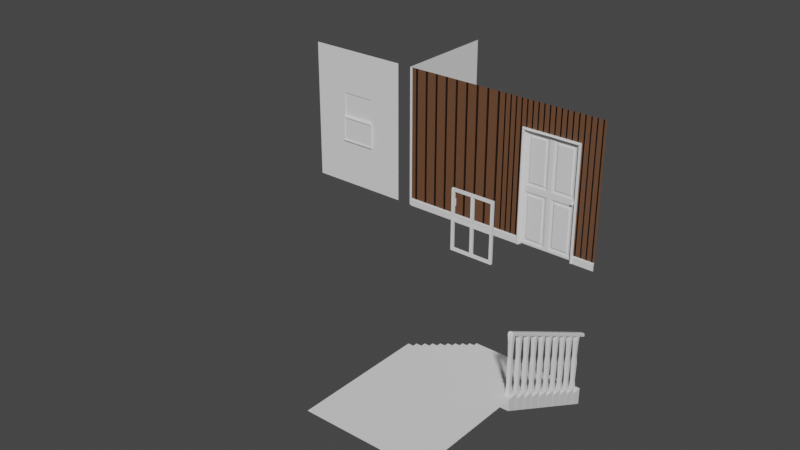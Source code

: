 # Source: Pieces.blend  (saved by Blender 4.1.24; exported with 4.5.12 LTS)
import bpy
from mathutils import Matrix  # noqa: F401  (used for matrix-valued properties, if any)

bpy.ops.wm.read_factory_settings(use_empty=True)
scene = bpy.context.scene
scene.name = 'Scene'

# ---- collections
col_collection = bpy.data.collections.new('Collection'); scene.collection.children.link(col_collection)

# ---- images (referenced by path relative to the original .blend; pixels are not part of the script)
import os
ASSET_DIR = os.environ.get("B2B_ASSET_DIR", "")  # directory of the original .blend (textures are referenced by path, not embedded)
HERE = os.path.dirname(os.path.abspath(__file__))  # packed textures are extracted next to this script under _unpacked/

def load_image(name, relpath, width, height, colorspace="sRGB"):
    """Load a texture the original file referenced (path relative to the .blend, or extracted next to this script)."""
    p = next((c for c in (os.path.join(HERE, relpath), os.path.join(ASSET_DIR, relpath)) if relpath and os.path.exists(c)), "")
    if p:
        img = bpy.data.images.load(p, check_existing=True)
        img.name = name
    else:  # same state as the original file: an image datablock whose file is absent (Cycles renders it pink)
        img = bpy.data.images.new(name, width, height)
        img.source = "FILE"
        img.filepath = "//" + (relpath or name)
    img.colorspace_settings.name = colorspace
    return img
img_bathroom_wood_panel_diffuse = load_image('bathroom-wood-panel-diffuse', 'bathroom-wood-panel-diffuse.png', 1024, 1024, 'sRGB')
img_bathroom_wood_panel_normal = load_image('bathroom-wood-panel-normal', 'bathroom-wood-panel-normal.png', 1024, 1024, 'Non-Color')

# ---- materials (node trees are filled in below, after node groups)
mat_bathroom_wood_panel = bpy.data.materials.new('bathroom-wood-panel')

# ---- node groups
ng_auto_smooth = bpy.data.node_groups.new('Auto Smooth', 'GeometryNodeTree')
_s = ng_auto_smooth.interface.new_socket(name='Geometry', in_out='OUTPUT', socket_type='NodeSocketGeometry')
_s = ng_auto_smooth.interface.new_socket(name='Geometry', in_out='INPUT', socket_type='NodeSocketGeometry')
_s = ng_auto_smooth.interface.new_socket(name='Angle', in_out='INPUT', socket_type='NodeSocketFloat')
_s.subtype = 'ANGLE'
_s.min_value = 0.0
_s.max_value = 3.142
ng_auto_smooth.is_modifier = True
_N = ng_auto_smooth.nodes; _L = ng_auto_smooth.links
n0 = _N.new('NodeGroupOutput'); n0.name = 'Group Output'; n0.location = (480, -100)
n1 = _N.new('NodeGroupInput'); n1.name = 'Group Input'; n1.location = (-420, -300)
n2 = _N.new('NodeGroupInput'); n2.name = 'Group Input.001'; n2.location = (-60, -100)
n3 = _N.new('GeometryNodeSetShadeSmooth'); n3.name = 'Set Shade Smooth'; n3.location = (120, -100)
n3.domain = 'EDGE'
n4 = _N.new('GeometryNodeSetShadeSmooth'); n4.name = 'Set Shade Smooth.001'; n4.location = (300, -100)
n5 = _N.new('GeometryNodeInputMeshEdgeAngle'); n5.name = 'Edge Angle'; n5.location = (-420, -220)
n6 = _N.new('GeometryNodeInputEdgeSmooth'); n6.name = 'Is Edge Smooth'; n6.location = (-60, -160)
n7 = _N.new('GeometryNodeInputShadeSmooth'); n7.name = 'Is Face Smooth'; n7.location = (-240, -340)
n8 = _N.new('FunctionNodeBooleanMath'); n8.name = 'Boolean Math'; n8.location = (-60, -220)
n9 = _N.new('FunctionNodeCompare'); n9.name = 'Compare'; n9.location = (-240, -180)
n9.operation = 'LESS_EQUAL'
_L.new(n5.outputs[0], n9.inputs[0])
_L.new(n4.outputs[0], n0.inputs[0])
_L.new(n1.outputs[1], n9.inputs[1])
_L.new(n9.outputs[0], n8.inputs[0])
_L.new(n7.outputs[0], n8.inputs[1])
_L.new(n2.outputs[0], n3.inputs[0])
_L.new(n6.outputs[0], n3.inputs[1])
_L.new(n3.outputs[0], n4.inputs[0])
_L.new(n8.outputs[0], n3.inputs[2])
n0.is_active_output = True

# ---- material node trees
mat_bathroom_wood_panel.use_nodes = True; mat_bathroom_wood_panel.node_tree.nodes.clear()
_N = mat_bathroom_wood_panel.node_tree.nodes; _L = mat_bathroom_wood_panel.node_tree.links
n0 = _N.new('ShaderNodeBsdfPrincipled'); n0.name = 'Principled BSDF'; n0.location = (369, 300)
n1 = _N.new('ShaderNodeOutputMaterial'); n1.name = 'Material Output'; n1.location = (659, 300)
n2 = _N.new('ShaderNodeTexWave'); n2.name = 'Wave Texture'; n2.location = (-1023, 319)
n2.inputs[1].default_value = 2.8
n2.inputs[2].default_value = 0.1
n2.inputs[3].default_value = 15.0
n2.inputs[5].default_value = 1.0
n3 = _N.new('ShaderNodeValToRGB'); n3.name = 'Color Ramp'; n3.location = (-806, 309)
while len(n3.color_ramp.elements) > 1: n3.color_ramp.elements.remove(n3.color_ramp.elements[-1])
n3.color_ramp.elements[0].position = 0.9597; n3.color_ramp.elements[0].color = (1.0, 1.0, 1.0, 1.0)
_e = n3.color_ramp.elements.new(0.9758); _e.color = (0.0, 0.0, 0.0, 1.0)
n4 = _N.new('ShaderNodeBump'); n4.name = 'Bump'; n4.location = (-187, -152)
n4.inputs[1].default_value = 1.0
n4.inputs[2].default_value = 1.0
n5 = _N.new('ShaderNodeMix'); n5.name = 'Mix'; n5.location = (-345, 383)
n5.data_type = 'RGBA'
n5.inputs[6].default_value = (0.03159, 0.01383, 0.003853, 1.0)
n5.inputs[7].default_value = (0.1479, 0.0665, 0.03304, 1.0)
n6 = _N.new('ShaderNodeTexNoise'); n6.name = 'Noise Texture'; n6.location = (-348, 690)
n6.inputs[3].default_value = 15.0
n6.inputs[4].default_value = 0.7667
n7 = _N.new('ShaderNodeMix'); n7.name = 'Mix.001'; n7.location = (191, 367)
n7.data_type = 'RGBA'
n7.blend_type = 'DARKEN'
n7.inputs[0].default_value = 1.0
n8 = _N.new('ShaderNodeTexCoord'); n8.name = 'Texture Coordinate'; n8.location = (-972, 675)
n9 = _N.new('ShaderNodeValToRGB'); n9.name = 'Color Ramp.001'; n9.location = (-141, 619)
while len(n9.color_ramp.elements) > 1: n9.color_ramp.elements.remove(n9.color_ramp.elements[-1])
n9.color_ramp.elements[0].position = 0.129; n9.color_ramp.elements[0].color = (0.0, 0.0, 0.0, 1.0)
_e = n9.color_ramp.elements.new(0.7379); _e.color = (0.4163, 0.1801, 0.1101, 1.0)
n10 = _N.new('ShaderNodeMix'); n10.name = 'Mix.002'; n10.location = (-129, 260)
n10.data_type = 'RGBA'
n10.blend_type = 'DARKEN'
n10.inputs[0].default_value = 0.2148
n11 = _N.new('ShaderNodeTexWave'); n11.name = 'Wave Texture.001'; n11.location = (-1031, -21)
n11.inputs[1].default_value = 15.3
n11.inputs[2].default_value = 7.8
n11.inputs[3].default_value = 15.0
n11.inputs[5].default_value = 0.6096
n12 = _N.new('ShaderNodeValToRGB'); n12.name = 'Color Ramp.002'; n12.location = (-733, -36)
while len(n12.color_ramp.elements) > 1: n12.color_ramp.elements.remove(n12.color_ramp.elements[-1])
n12.color_ramp.elements[0].position = 0.9718; n12.color_ramp.elements[0].color = (1.0, 1.0, 1.0, 1.0)
_e = n12.color_ramp.elements.new(1.0); _e.color = (0.0, 0.0, 0.0, 1.0)
n13 = _N.new('ShaderNodeTexImage'); n13.name = 'Image Texture'; n13.location = (-1701, 435)
n13.image = img_bathroom_wood_panel_diffuse
n14 = _N.new('ShaderNodeTexImage'); n14.name = 'Image Texture.001'; n14.location = (-1707, 163)
n14.image = img_bathroom_wood_panel_normal
n15 = _N.new('ShaderNodeBump'); n15.name = 'Bump.001'; n15.location = (64, -32)
n15.inputs[0].default_value = 0.3778
n15.inputs[1].default_value = 1.0
n15.inputs[2].default_value = 1.0
_L.new(n0.outputs[0], n1.inputs[0])
_L.new(n2.outputs[1], n3.inputs[0])
_L.new(n3.outputs[0], n4.inputs[3])
_L.new(n15.outputs[0], n0.inputs[5])
_L.new(n3.outputs[0], n5.inputs[0])
_L.new(n9.outputs[0], n7.inputs[6])
_L.new(n10.outputs[2], n7.inputs[7])
_L.new(n7.outputs[2], n0.inputs[0])
_L.new(n8.outputs[3], n6.inputs[0])
_L.new(n6.outputs[0], n9.inputs[0])
_L.new(n5.outputs[2], n10.inputs[6])
_L.new(n11.outputs[1], n12.inputs[0])
_L.new(n12.outputs[0], n10.inputs[7])
_L.new(n4.outputs[0], n15.inputs[4])
_L.new(n10.outputs[2], n15.inputs[3])
n1.is_active_output = True

# ---- world
world_world = bpy.data.worlds.new('World'); scene.world = world_world
world_world.use_nodes = True; world_world.node_tree.nodes.clear()
_N = world_world.node_tree.nodes; _L = world_world.node_tree.links
n0 = _N.new('ShaderNodeOutputWorld'); n0.name = 'World Output'; n0.location = (300, 300)
n1 = _N.new('ShaderNodeBackground'); n1.name = 'Background'; n1.location = (10, 300)
n1.inputs[0].default_value = (0.05088, 0.05088, 0.05088, 1.0)
_L.new(n1.outputs[0], n0.inputs[0])
n0.is_active_output = True
world_world.color = (0.05088, 0.05088, 0.05088)
world_world.use_sun_shadow = False
world_world.sun_shadow_jitter_overblur = 0.0

# ---- meshes
me_plane = bpy.data.meshes.new('Plane')
me_plane.from_pydata([(-1.0, -1.0, 0.0), (1.0, -1.0, 0.0), (-1.0, 1.0, 0.0), (1.0, 1.0, 0.0)], [], [(0, 1, 3, 2)])
_uv = me_plane.uv_layers.new(name='UVMap')
_uv.uv.foreach_set('vector', [0.08333, 0.08333, 0.9167, 0.08333, 0.9167, 0.9167, 0.08333, 0.9167])
me_plane.update()
me_plane_001 = bpy.data.meshes.new('Plane.001')
me_plane_001.from_pydata([(-1.0, 4.371e-08, 1.25), (-1.0, 4.371e-08, -1.5), (1.0, -4.371e-08, 1.25), (1.0, -4.371e-08, -1.5)], [], [(0, 1, 3, 2)])
me_plane_001.polygons.foreach_set('use_smooth', [True] * 1)
_uv = me_plane_001.uv_layers.new(name='UVMap')
_uv.uv.foreach_set('vector', [0.6433, 0.07019, 0.6433, 0.9298, 0.07019, 0.9298, 0.07019, 0.07019])
me_plane_001.materials.append(mat_bathroom_wood_panel)
me_plane_001.update()
me_plane_002 = bpy.data.meshes.new('Plane.002')
me_plane_002.from_pydata([(1.0, 3.696e-07, 1.25), (1.0, 3.696e-07, -1.5), (0.0, 0.0, 1.25), (0.0, 0.0, -1.5), (1.0, 3.696e-07, 0.4), (1.0, 3.696e-07, -0.6), (0.0, 0.0, -0.6), (0.0, 0.0, 0.4), (0.35, 1.293e-07, -1.5), (0.35, 1.293e-07, 1.25), (0.35, 1.293e-07, 0.4), (0.35, 1.293e-07, -0.6)], [], [(9, 10, 4, 0), (10, 11, 5, 4), (11, 8, 1, 5), (6, 3, 8, 11), (2, 7, 10, 9)])
_uv = me_plane_002.uv_layers.new(name='UVMap')
_uv.uv.foreach_set('vector', [0.0, 0.7, 0.3333, 0.7, 0.3333, 1.0, 0.0, 1.0, 0.3333, 0.7, 0.6667, 0.7, 0.6667, 1.0, 0.3333, 1.0, 0.6667, 0.7, 1.0, 0.7, 1.0, 1.0, 0.6667, 1.0, 0.6667, 0.5, 1.0, 0.5, 1.0, 0.7, 0.6667, 0.7, 0.0, 0.5, 0.3333, 0.5, 0.3333, 0.7, 0.0, 0.7])
me_plane_002.update()
me_plane_003 = bpy.data.meshes.new('Plane.003')
me_plane_003.from_pydata([(-1.0, 4.371e-08, 0.15), (1.0, -4.371e-08, 0.15), (-1.0, -0.02267, 0.0), (-1.0, -0.01614, 0.15), (1.0, -0.02267, 0.0), (1.0, -0.01614, 0.15), (-1.0, -0.02267, 0.1313), (1.0, -0.02267, 0.1313)], [], [(6, 2, 4, 7), (1, 0, 3, 5), (3, 6, 7, 5)])
_uv = me_plane_003.uv_layers.new(name='UVMap')
_uv.uv.foreach_set('vector', [0.9562, 0.0, 1.0, 0.0, 1.0, 1.0, 0.9562, 1.0, 0.95, 1.0, 0.95, 0.0, 0.95, 0.0, 0.95, 1.0, 0.95, 0.0, 0.9562, 0.0, 0.9562, 1.0, 0.95, 1.0])
me_plane_003.update()
me_plane_005 = bpy.data.meshes.new('Plane.005')
me_plane_005.from_pydata([(0.35, -1.53e-08, 0.5), (0.0, 0.0, 0.5466), (0.3961, -1.731e-08, 0.5466), (0.3961, -1.731e-08, 0.0), (0.35, -0.03885, 0.5), (-1.698e-09, -0.03885, 0.5), (0.35, -0.03885, 0.0), (0.3961, -0.03885, 0.5466), (-1.698e-09, -0.03885, 0.5466), (0.3961, -0.03885, 0.0), (0.02509, -1.097e-09, 0.5), (0.02509, -1.097e-09, 0.5466), (0.02509, -0.03885, 0.5), (0.02509, -0.03885, 0.5466), (0.35, -1.53e-08, 0.02504), (0.3961, -1.731e-08, 0.02504), (0.35, -0.03885, 0.02504), (0.3961, -0.03885, 0.02504), (0.02509, -0.03885, 0.0), (-1.698e-09, -0.03885, 0.0), (0.02509, -1.097e-09, 0.02504), (0.02509, -0.03885, 0.02504), (-1.698e-09, -0.03885, 0.02504)], [], [(1, 8, 13, 11), (0, 4, 12, 10), (16, 17, 7, 4), (12, 13, 8, 5), (15, 17, 9, 3), (14, 16, 4, 0), (11, 13, 7, 2), (16, 21, 18, 6), (4, 7, 13, 12), (2, 7, 17, 15), (6, 9, 17, 16), (20, 21, 16, 14), (22, 19, 18, 21), (5, 22, 21, 12), (12, 21, 20, 10)])
_uv = me_plane_005.uv_layers.new(name='UVMap')
_uv.uv.foreach_set('vector', [0.0, 0.0, 0.0, 0.0, 0.0, 0.0, 0.0, 0.0, 0.0, 0.0, 0.0, 0.0, 0.0, 0.0, 0.0, 0.0, 0.0, 0.0, 0.0, 0.0, 0.0, 0.0, 0.0, 0.0, 0.0, 0.0, 0.0, 0.0, 0.0, 0.0, 0.0, 0.0, 0.0, 0.0, 0.0, 0.0, 0.0, 0.0, 0.0, 0.0, 0.0, 0.0, 0.0, 0.0, 0.0, 0.0, 0.0, 0.0, 0.0, 0.0, 0.0, 0.0, 0.0, 0.0, 0.0, 0.0, 0.0, 0.0, 0.0, 0.0, 0.0, 0.0, 0.0, 0.0, 0.0, 0.0, 0.0, 0.0, 0.0, 0.0, 0.0, 0.0, 0.0, 0.0, 0.0, 0.0, 0.0, 0.0, 0.0, 0.0, 0.0, 0.0, 0.0, 0.0, 0.0, 0.0, 0.0, 0.0, 0.0, 0.0, 0.0, 0.0, 0.0, 0.0, 0.0, 0.0, 0.0, 0.0, 0.0, 0.0, 0.0, 0.0, 0.0, 0.0, 0.0, 0.0, 0.0, 0.0, 0.0, 0.0, 0.0, 0.0, 0.0, 0.0, 0.0, 0.0, 0.0, 0.0, 0.0, 0.0])
me_plane_005.update()
me_plane_006 = bpy.data.meshes.new('Plane.006')
me_plane_006.from_pydata([(1.0, 3.696e-07, 1.25), (1.0, 3.696e-07, -1.5), (0.0, 0.0, 1.25), (1.0, 3.696e-07, 0.7005), (0.0, 0.0, 0.7005), (0.5349, 1.977e-07, -1.5), (0.5349, 1.977e-07, 1.25), (0.5349, 1.977e-07, 0.7005)], [], [(7, 5, 1, 3), (6, 7, 3, 0), (2, 4, 7, 6)])
me_plane_006.polygons.foreach_set('use_smooth', [True] * 3)
_uv = me_plane_006.uv_layers.new(name='UVMap')
_uv.uv.foreach_set('vector', [0.1691, 0.1998, 0.1691, 1.0, 2.095e-08, 1.0, 9.09e-08, 0.1998, 0.1691, -2.856e-08, 0.1691, 0.1998, 9.09e-08, 0.1998, 1.084e-07, -4.335e-08, 0.3636, -1.156e-08, 0.3636, 0.1998, 0.1691, 0.1998, 0.1691, -2.856e-08])
me_plane_006.materials.append(mat_bathroom_wood_panel)
me_plane_006.update()
me_plane_008 = bpy.data.meshes.new('Plane.008')
me_plane_008.from_pydata([(0.0, 0.0, 1.09), (-0.5349, -2.338e-08, 1.09), (-8.742e-10, 0.02, 1.09), (-0.4157, 0.02, 0.9707), (-0.5349, -2.338e-08, 0.01184), (-0.4157, 0.02, 0.1311), (-8.742e-10, 0.02, 0.01184), (-0.5349, 0.02, 1.09), (-0.1192, 0.02, 0.9707), (-0.1192, 0.02, 0.1311), (-0.03781, 0.02, 1.044), (-0.03781, 0.02, 0.05728), (-0.4971, 0.02, 1.044), (-0.4971, 0.02, 0.05728), (-0.08234, 0.00544, 1.008), (-0.08234, 0.00544, 0.09418), (-0.4525, 0.00544, 1.008), (-0.4525, 0.00544, 0.09418), (-0.0987, 0.00544, 0.9912), (-0.0987, 0.00544, 0.1105), (-0.4362, 0.00544, 0.9912), (-0.4362, 0.00544, 0.1105), (-0.5349, 0.02, 0.01184), (-0.5349, -2.338e-08, 0.0), (-0.5349, 0.02, 0.0), (-8.742e-10, 0.02, 0.0), (-0.009777, 0.02, 0.0), (-0.5251, 0.02, 0.0), (8.742e-10, -0.02, 1.09), (-0.4157, -0.02, 0.9707), (-0.4157, -0.02, 0.1311), (8.742e-10, -0.02, 0.01184), (-0.5349, -0.02, 1.09), (-0.1192, -0.02, 0.9707), (-0.1192, -0.02, 0.1311), (-0.03781, -0.02, 1.044), (-0.03781, -0.02, 0.05728), (-0.4971, -0.02, 1.044), (-0.4971, -0.02, 0.05728), (-0.08234, -0.00544, 1.008), (-0.08234, -0.00544, 0.09418), (-0.4525, -0.00544, 1.008), (-0.4525, -0.00544, 0.09418), (-0.0987, -0.00544, 0.9912), (-0.0987, -0.00544, 0.1105), (-0.4362, -0.00544, 0.9912), (-0.4362, -0.00544, 0.1105), (-0.5349, -0.02, 0.01184), (-0.5349, -0.02, 0.0), (8.742e-10, -0.02, 0.0), (-0.009777, -0.02, 0.0), (-0.5251, -0.02, 0.0), (0.5349, 2.338e-08, 1.09), (0.4157, 0.02, 0.9707), (0.5349, 2.338e-08, 0.01184), (0.4157, 0.02, 0.1311), (0.5349, 0.02, 1.09), (0.1192, 0.02, 0.9707), (0.1192, 0.02, 0.1311), (0.03781, 0.02, 1.044), (0.03781, 0.02, 0.05728), (0.4971, 0.02, 1.044), (0.4971, 0.02, 0.05728), (0.08234, 0.00544, 1.008), (0.08234, 0.00544, 0.09418), (0.4525, 0.00544, 1.008), (0.4525, 0.00544, 0.09418), (0.0987, 0.00544, 0.9912), (0.0987, 0.00544, 0.1105), (0.4362, 0.00544, 0.9912), (0.4362, 0.00544, 0.1105), (0.5349, 0.02, 0.01184), (0.5349, 2.338e-08, 0.0), (0.5349, 0.02, 0.0), (0.009777, 0.02, 0.0), (0.5251, 0.02, 0.0), (0.4157, -0.02, 0.9707), (0.4157, -0.02, 0.1311), (0.5349, -0.02, 1.09), (0.1192, -0.02, 0.9707), (0.1192, -0.02, 0.1311), (0.03781, -0.02, 1.044), (0.03781, -0.02, 0.05728), (0.4971, -0.02, 1.044), (0.4971, -0.02, 0.05728), (0.08234, -0.00544, 1.008), (0.08234, -0.00544, 0.09418), (0.4525, -0.00544, 1.008), (0.4525, -0.00544, 0.09418), (0.0987, -0.00544, 0.9912), (0.0987, -0.00544, 0.1105), (0.4362, -0.00544, 0.9912), (0.4362, -0.00544, 0.1105), (0.5349, -0.02, 0.01184), (0.5349, -0.02, 0.0), (0.009777, -0.02, 0.0), (0.5251, -0.02, 0.0), (0.0, 0.0, -1.09), (-0.5349, -2.338e-08, -1.09), (-8.742e-10, 0.02, -1.09), (-0.4157, 0.02, -0.9707), (-0.5349, -2.338e-08, -0.01184), (-0.4157, 0.02, -0.1311), (-8.742e-10, 0.02, -0.01184), (-0.5349, 0.02, -1.09), (-0.1192, 0.02, -0.9707), (-0.1192, 0.02, -0.1311), (-0.03781, 0.02, -1.044), (-0.03781, 0.02, -0.05728), (-0.4971, 0.02, -1.044), (-0.4971, 0.02, -0.05728), (-0.08234, 0.00544, -1.008), (-0.08234, 0.00544, -0.09418), (-0.4525, 0.00544, -1.008), (-0.4525, 0.00544, -0.09418), (-0.0987, 0.00544, -0.9912), (-0.0987, 0.00544, -0.1105), (-0.4362, 0.00544, -0.9912), (-0.4362, 0.00544, -0.1105), (-0.5349, 0.02, -0.01184), (8.742e-10, -0.02, -1.09), (-0.4157, -0.02, -0.9707), (-0.4157, -0.02, -0.1311), (8.742e-10, -0.02, -0.01184), (-0.5349, -0.02, -1.09), (-0.1192, -0.02, -0.9707), (-0.1192, -0.02, -0.1311), (-0.03781, -0.02, -1.044), (-0.03781, -0.02, -0.05728), (-0.4971, -0.02, -1.044), (-0.4971, -0.02, -0.05728), (-0.08234, -0.00544, -1.008), (-0.08234, -0.00544, -0.09418), (-0.4525, -0.00544, -1.008), (-0.4525, -0.00544, -0.09418), (-0.0987, -0.00544, -0.9912), (-0.0987, -0.00544, -0.1105), (-0.4362, -0.00544, -0.9912), (-0.4362, -0.00544, -0.1105), (-0.5349, -0.02, -0.01184), (0.5349, 2.338e-08, -1.09), (0.4157, 0.02, -0.9707), (0.5349, 2.338e-08, -0.01184), (0.4157, 0.02, -0.1311), (0.5349, 0.02, -1.09), (0.1192, 0.02, -0.9707), (0.1192, 0.02, -0.1311), (0.03781, 0.02, -1.044), (0.03781, 0.02, -0.05728), (0.4971, 0.02, -1.044), (0.4971, 0.02, -0.05728), (0.08234, 0.00544, -1.008), (0.08234, 0.00544, -0.09418), (0.4525, 0.00544, -1.008), (0.4525, 0.00544, -0.09418), (0.0987, 0.00544, -0.9912), (0.0987, 0.00544, -0.1105), (0.4362, 0.00544, -0.9912), (0.4362, 0.00544, -0.1105), (0.5349, 0.02, -0.01184), (0.4157, -0.02, -0.9707), (0.4157, -0.02, -0.1311), (0.5349, -0.02, -1.09), (0.1192, -0.02, -0.9707), (0.1192, -0.02, -0.1311), (0.03781, -0.02, -1.044), (0.03781, -0.02, -0.05728), (0.4971, -0.02, -1.044), (0.4971, -0.02, -0.05728), (0.08234, -0.00544, -1.008), (0.08234, -0.00544, -0.09418), (0.4525, -0.00544, -1.008), (0.4525, -0.00544, -0.09418), (0.0987, -0.00544, -0.9912), (0.0987, -0.00544, -0.1105), (0.4362, -0.00544, -0.9912), (0.4362, -0.00544, -0.1105), (0.5349, -0.02, -0.01184)], [], [(0, 2, 7, 1), (1, 7, 22, 4), (3, 8, 9, 5), (12, 7, 2, 10), (13, 22, 7, 12), (10, 2, 6, 11), (11, 6, 22, 13), (14, 10, 11, 15), (16, 12, 10, 14), (17, 13, 12, 16), (15, 11, 13, 17), (18, 14, 15, 19), (20, 16, 14, 18), (21, 17, 16, 20), (19, 15, 17, 21), (8, 18, 19, 9), (3, 20, 18, 8), (5, 21, 20, 3), (9, 19, 21, 5), (26, 6, 25), (27, 24, 22), (27, 22, 6, 26), (4, 22, 24, 23), (0, 1, 32, 28), (1, 4, 47, 32), (29, 30, 34, 33), (37, 35, 28, 32), (38, 37, 32, 47), (35, 36, 31, 28), (36, 38, 47, 31), (39, 40, 36, 35), (41, 39, 35, 37), (42, 41, 37, 38), (40, 42, 38, 36), (43, 44, 40, 39), (45, 43, 39, 41), (46, 45, 41, 42), (44, 46, 42, 40), (33, 34, 44, 43), (29, 33, 43, 45), (30, 29, 45, 46), (34, 30, 46, 44), (50, 49, 31), (51, 47, 48), (51, 50, 31, 47), (4, 23, 48, 47), (0, 52, 56, 2), (52, 54, 71, 56), (53, 55, 58, 57), (61, 59, 2, 56), (62, 61, 56, 71), (59, 60, 6, 2), (60, 62, 71, 6), (63, 64, 60, 59), (65, 63, 59, 61), (66, 65, 61, 62), (64, 66, 62, 60), (67, 68, 64, 63), (69, 67, 63, 65), (70, 69, 65, 66), (68, 70, 66, 64), (57, 58, 68, 67), (53, 57, 67, 69), (55, 53, 69, 70), (58, 55, 70, 68), (74, 25, 6), (75, 71, 73), (75, 74, 6, 71), (54, 72, 73, 71), (0, 28, 78, 52), (52, 78, 93, 54), (76, 79, 80, 77), (83, 78, 28, 81), (84, 93, 78, 83), (81, 28, 31, 82), (82, 31, 93, 84), (85, 81, 82, 86), (87, 83, 81, 85), (88, 84, 83, 87), (86, 82, 84, 88), (89, 85, 86, 90), (91, 87, 85, 89), (92, 88, 87, 91), (90, 86, 88, 92), (79, 89, 90, 80), (76, 91, 89, 79), (77, 92, 91, 76), (80, 90, 92, 77), (95, 31, 49), (96, 94, 93), (96, 93, 31, 95), (54, 93, 94, 72), (97, 98, 104, 99), (98, 101, 119, 104), (100, 102, 106, 105), (109, 107, 99, 104), (110, 109, 104, 119), (107, 108, 103, 99), (108, 110, 119, 103), (111, 112, 108, 107), (113, 111, 107, 109), (114, 113, 109, 110), (112, 114, 110, 108), (115, 116, 112, 111), (117, 115, 111, 113), (118, 117, 113, 114), (116, 118, 114, 112), (105, 106, 116, 115), (100, 105, 115, 117), (102, 100, 117, 118), (106, 102, 118, 116), (26, 25, 103), (27, 119, 24), (27, 26, 103, 119), (101, 23, 24, 119), (97, 120, 124, 98), (98, 124, 139, 101), (121, 125, 126, 122), (129, 124, 120, 127), (130, 139, 124, 129), (127, 120, 123, 128), (128, 123, 139, 130), (131, 127, 128, 132), (133, 129, 127, 131), (134, 130, 129, 133), (132, 128, 130, 134), (135, 131, 132, 136), (137, 133, 131, 135), (138, 134, 133, 137), (136, 132, 134, 138), (125, 135, 136, 126), (121, 137, 135, 125), (122, 138, 137, 121), (126, 136, 138, 122), (50, 123, 49), (51, 48, 139), (51, 139, 123, 50), (101, 139, 48, 23), (97, 99, 144, 140), (140, 144, 159, 142), (141, 145, 146, 143), (149, 144, 99, 147), (150, 159, 144, 149), (147, 99, 103, 148), (148, 103, 159, 150), (151, 147, 148, 152), (153, 149, 147, 151), (154, 150, 149, 153), (152, 148, 150, 154), (155, 151, 152, 156), (157, 153, 151, 155), (158, 154, 153, 157), (156, 152, 154, 158), (145, 155, 156, 146), (141, 157, 155, 145), (143, 158, 157, 141), (146, 156, 158, 143), (74, 103, 25), (75, 73, 159), (75, 159, 103, 74), (142, 159, 73, 72), (97, 140, 162, 120), (140, 142, 177, 162), (160, 161, 164, 163), (167, 165, 120, 162), (168, 167, 162, 177), (165, 166, 123, 120), (166, 168, 177, 123), (169, 170, 166, 165), (171, 169, 165, 167), (172, 171, 167, 168), (170, 172, 168, 166), (173, 174, 170, 169), (175, 173, 169, 171), (176, 175, 171, 172), (174, 176, 172, 170), (163, 164, 174, 173), (160, 163, 173, 175), (161, 160, 175, 176), (164, 161, 176, 174), (95, 49, 123), (96, 177, 94), (96, 95, 123, 177), (142, 72, 94, 177)])
_uv = me_plane_008.uv_layers.new(name='UVMap')
_uv.uv.foreach_set('vector', [0.0, 0.0, 0.0, 0.0, 0.0, 0.0, 0.0, 0.0, 0.0, 0.0, 0.0, 0.0, 0.0, 0.0, 0.0, 0.0, 0.0, 0.0, 0.0, 0.0, 0.0, 0.0, 0.0, 0.0, 0.0, 0.0, 0.0, 0.0, 0.0, 0.0, 0.0, 0.0, 0.0, 0.0, 0.0, 0.0, 0.0, 0.0, 0.0, 0.0, 0.0, 0.0, 0.0, 0.0, 0.0, 0.0, 0.0, 0.0, 0.0, 0.0, 0.0, 0.0, 0.0, 0.0, 0.0, 0.0, 0.0, 0.0, 0.0, 0.0, 0.0, 0.0, 0.0, 0.0, 0.0, 0.0, 0.0, 0.0, 0.0, 0.0, 0.0, 0.0, 0.0, 0.0, 0.0, 0.0, 0.0, 0.0, 0.0, 0.0, 0.0, 0.0, 0.0, 0.0, 0.0, 0.0, 0.0, 0.0, 0.0, 0.0, 0.0, 0.0, 0.0, 0.0, 0.0, 0.0, 0.0, 0.0, 0.0, 0.0, 0.0, 0.0, 0.0, 0.0, 0.0, 0.0, 0.0, 0.0, 0.0, 0.0, 0.0, 0.0, 0.0, 0.0, 0.0, 0.0, 0.0, 0.0, 0.0, 0.0, 0.0, 0.0, 0.0, 0.0, 0.0, 0.0, 0.0, 0.0, 0.0, 0.0, 0.0, 0.0, 0.0, 0.0, 0.0, 0.0, 0.0, 0.0, 0.0, 0.0, 0.0, 0.0, 0.0, 0.0, 0.0, 0.0, 0.0, 0.0, 0.0, 0.0, 0.0, 0.0, 0.0, 0.0, 0.0, 0.0, 0.0, 0.0, 0.0, 0.0, 0.0, 0.0, 0.0, 0.0, 0.0, 0.0, 0.0, 0.0, 0.0, 0.0, 0.0, 0.0, 0.0, 0.0, 0.0, 0.0, 0.0, 0.0, 0.0, 0.0, 0.0, 0.0, 0.0, 0.0, 0.0, 0.0, 0.0, 0.0, 0.0, 0.0, 0.0, 0.0, 0.0, 0.0, 0.0, 0.0, 0.0, 0.0, 0.0, 0.0, 0.0, 0.0, 0.0, 0.0, 0.0, 0.0, 0.0, 0.0, 0.0, 0.0, 0.0, 0.0, 0.0, 0.0, 0.0, 0.0, 0.0, 0.0, 0.0, 0.0, 0.0, 0.0, 0.0, 0.0, 0.0, 0.0, 0.0, 0.0, 0.0, 0.0, 0.0, 0.0, 0.0, 0.0, 0.0, 0.0, 0.0, 0.0, 0.0, 0.0, 0.0, 0.0, 0.0, 0.0, 0.0, 0.0, 0.0, 0.0, 0.0, 0.0, 0.0, 0.0, 0.0, 0.0, 0.0, 0.0, 0.0, 0.0, 0.0, 0.0, 0.0, 0.0, 0.0, 0.0, 0.0, 0.0, 0.0, 0.0, 0.0, 0.0, 0.0, 0.0, 0.0, 0.0, 0.0, 0.0, 0.0, 0.0, 0.0, 0.0, 0.0, 0.0, 0.0, 0.0, 0.0, 0.0, 0.0, 0.0, 0.0, 0.0, 0.0, 0.0, 0.0, 0.0, 0.0, 0.0, 0.0, 0.0, 0.0, 0.0, 0.0, 0.0, 0.0, 0.0, 0.0, 0.0, 0.0, 0.0, 0.0, 0.0, 0.0, 0.0, 0.0, 0.0, 0.0, 0.0, 0.0, 0.0, 0.0, 0.0, 0.0, 0.0, 0.0, 0.0, 0.0, 0.0, 0.0, 0.0, 0.0, 0.0, 0.0, 0.0, 0.0, 0.0, 0.0, 0.0, 0.0, 0.0, 0.0, 0.0, 0.0, 0.0, 0.0, 0.0, 0.0, 0.0, 0.0, 0.0, 0.0, 0.0, 0.0, 0.0, 0.0, 0.0, 0.0, 0.0, 0.0, 0.0, 0.0, 0.0, 0.0, 0.0, 0.0, 0.0, 0.0, 0.0, 0.0, 0.0, 0.0, 0.0, 0.0, 0.0, 0.0, 0.0, 0.0, 0.0, 0.0, 0.0, 0.0, 0.0, 0.0, 0.0, 0.0, 0.0, 0.0, 0.0, 0.0, 0.0, 0.0, 0.0, 0.0, 0.0, 0.0, 0.0, 0.0, 0.0, 0.0, 0.0, 0.0, 0.0, 0.0, 0.0, 0.0, 0.0, 0.0, 0.0, 0.0, 0.0, 0.0, 0.0, 0.0, 0.0, 0.0, 0.0, 0.0, 0.0, 0.0, 0.0, 0.0, 0.0, 0.0, 0.0, 0.0, 0.0, 0.0, 0.0, 0.0, 0.0, 0.0, 0.0, 0.0, 0.0, 0.0, 0.0, 0.0, 0.0, 0.0, 0.0, 0.0, 0.0, 0.0, 0.0, 0.0, 0.0, 0.0, 0.0, 0.0, 0.0, 0.0, 0.0, 0.0, 0.0, 0.0, 0.0, 0.0, 0.0, 0.0, 0.0, 0.0, 0.0, 0.0, 0.0, 0.0, 0.0, 0.0, 0.0, 0.0, 0.0, 0.0, 0.0, 0.0, 0.0, 0.0, 0.0, 0.0, 0.0, 0.0, 0.0, 0.0, 0.0, 0.0, 0.0, 0.0, 0.0, 0.0, 0.0, 0.0, 0.0, 0.0, 0.0, 0.0, 0.0, 0.0, 0.0, 0.0, 0.0, 0.0, 0.0, 0.0, 0.0, 0.0, 0.0, 0.0, 0.0, 0.0, 0.0, 0.0, 0.0, 0.0, 0.0, 0.0, 0.0, 0.0, 0.0, 0.0, 0.0, 0.0, 0.0, 0.0, 0.0, 0.0, 0.0, 0.0, 0.0, 0.0, 0.0, 0.0, 0.0, 0.0, 0.0, 0.0, 0.0, 0.0, 0.0, 0.0, 0.0, 0.0, 0.0, 0.0, 0.0, 0.0, 0.0, 0.0, 0.0, 0.0, 0.0, 0.0, 0.0, 0.0, 0.0, 0.0, 0.0, 0.0, 0.0, 0.0, 0.0, 0.0, 0.0, 0.0, 0.0, 0.0, 0.0, 0.0, 0.0, 0.0, 0.0, 0.0, 0.0, 0.0, 0.0, 0.0, 0.0, 0.0, 0.0, 0.0, 0.0, 0.0, 0.0, 0.0, 0.0, 0.0, 0.0, 0.0, 0.0, 0.0, 0.0, 0.0, 0.0, 0.0, 0.0, 0.0, 0.0, 0.0, 0.0, 0.0, 0.0, 0.0, 0.0, 0.0, 0.0, 0.0, 0.0, 0.0, 0.0, 0.0, 0.0, 0.0, 0.0, 0.0, 0.0, 0.0, 0.0, 0.0, 0.0, 0.0, 0.0, 0.0, 0.0, 0.0, 0.0, 0.0, 0.0, 0.0, 0.0, 0.0, 0.0, 0.0, 0.0, 0.0, 0.0, 0.0, 0.0, 0.0, 0.0, 0.0, 0.0, 0.0, 0.0, 0.0, 0.0, 0.0, 0.0, 0.0, 0.0, 0.0, 0.0, 0.0, 0.0, 0.0, 0.0, 0.0, 0.0, 0.0, 0.0, 0.0, 0.0, 0.0, 0.0, 0.0, 0.0, 0.0, 0.0, 0.0, 0.0, 0.0, 0.0, 0.0, 0.0, 0.0, 0.0, 0.0, 0.0, 0.0, 0.0, 0.0, 0.0, 0.0, 0.0, 0.0, 0.0, 0.0, 0.0, 0.0, 0.0, 0.0, 0.0, 0.0, 0.0, 0.0, 0.0, 0.0, 0.0, 0.0, 0.0, 0.0, 0.0, 0.0, 0.0, 0.0, 0.0, 0.0, 0.0, 0.0, 0.0, 0.0, 0.0, 0.0, 0.0, 0.0, 0.0, 0.0, 0.0, 0.0, 0.0, 0.0, 0.0, 0.0, 0.0, 0.0, 0.0, 0.0, 0.0, 0.0, 0.0, 0.0, 0.0, 0.0, 0.0, 0.0, 0.0, 0.0, 0.0, 0.0, 0.0, 0.0, 0.0, 0.0, 0.0, 0.0, 0.0, 0.0, 0.0, 0.0, 0.0, 0.0, 0.0, 0.0, 0.0, 0.0, 0.0, 0.0, 0.0, 0.0, 0.0, 0.0, 0.0, 0.0, 0.0, 0.0, 0.0, 0.0, 0.0, 0.0, 0.0, 0.0, 0.0, 0.0, 0.0, 0.0, 0.0, 0.0, 0.0, 0.0, 0.0, 0.0, 0.0, 0.0, 0.0, 0.0, 0.0, 0.0, 0.0, 0.0, 0.0, 0.0, 0.0, 0.0, 0.0, 0.0, 0.0, 0.0, 0.0, 0.0, 0.0, 0.0, 0.0, 0.0, 0.0, 0.0, 0.0, 0.0, 0.0, 0.0, 0.0, 0.0, 0.0, 0.0, 0.0, 0.0, 0.0, 0.0, 0.0, 0.0, 0.0, 0.0, 0.0, 0.0, 0.0, 0.0, 0.0, 0.0, 0.0, 0.0, 0.0, 0.0, 0.0, 0.0, 0.0, 0.0, 0.0, 0.0, 0.0, 0.0, 0.0, 0.0, 0.0, 0.0, 0.0, 0.0, 0.0, 0.0, 0.0, 0.0, 0.0, 0.0, 0.0, 0.0, 0.0, 0.0, 0.0, 0.0, 0.0, 0.0, 0.0, 0.0, 0.0, 0.0, 0.0, 0.0, 0.0, 0.0, 0.0, 0.0, 0.0, 0.0, 0.0, 0.0, 0.0, 0.0, 0.0, 0.0, 0.0, 0.0, 0.0, 0.0, 0.0, 0.0, 0.0, 0.0, 0.0, 0.0, 0.0, 0.0, 0.0, 0.0, 0.0, 0.0, 0.0, 0.0, 0.0, 0.0, 0.0, 0.0, 0.0, 0.0, 0.0, 0.0, 0.0, 0.0, 0.0, 0.0, 0.0, 0.0, 0.0, 0.0, 0.0, 0.0, 0.0, 0.0, 0.0, 0.0, 0.0, 0.0, 0.0, 0.0, 0.0, 0.0, 0.0, 0.0, 0.0, 0.0, 0.0, 0.0, 0.0, 0.0, 0.0, 0.0, 0.0, 0.0, 0.0, 0.0, 0.0, 0.0, 0.0, 0.0, 0.0, 0.0, 0.0, 0.0, 0.0, 0.0, 0.0, 0.0, 0.0, 0.0, 0.0, 0.0, 0.0, 0.0, 0.0, 0.0, 0.0, 0.0, 0.0, 0.0, 0.0, 0.0, 0.0, 0.0, 0.0, 0.0, 0.0, 0.0, 0.0, 0.0, 0.0, 0.0, 0.0, 0.0, 0.0, 0.0, 0.0, 0.0, 0.0, 0.0, 0.0, 0.0, 0.0, 0.0, 0.0, 0.0, 0.0, 0.0, 0.0, 0.0, 0.0, 0.0, 0.0, 0.0, 0.0, 0.0, 0.0, 0.0, 0.0, 0.0, 0.0, 0.0, 0.0, 0.0, 0.0, 0.0, 0.0, 0.0, 0.0, 0.0, 0.0, 0.0, 0.0, 0.0, 0.0, 0.0, 0.0, 0.0, 0.0, 0.0, 0.0, 0.0, 0.0, 0.0, 0.0, 0.0, 0.0, 0.0, 0.0, 0.0, 0.0, 0.0, 0.0, 0.0, 0.0, 0.0, 0.0, 0.0, 0.0, 0.0, 0.0, 0.0, 0.0, 0.0, 0.0, 0.0, 0.0, 0.0, 0.0, 0.0, 0.0, 0.0, 0.0, 0.0, 0.0, 0.0, 0.0, 0.0, 0.0, 0.0, 0.0, 0.0, 0.0, 0.0, 0.0, 0.0, 0.0, 0.0, 0.0, 0.0, 0.0, 0.0, 0.0, 0.0, 0.0, 0.0, 0.0, 0.0, 0.0, 0.0, 0.0, 0.0, 0.0, 0.0, 0.0, 0.0, 0.0, 0.0, 0.0, 0.0, 0.0, 0.0, 0.0, 0.0, 0.0, 0.0, 0.0, 0.0, 0.0, 0.0, 0.0, 0.0, 0.0, 0.0, 0.0, 0.0, 0.0, 0.0, 0.0, 0.0, 0.0, 0.0, 0.0, 0.0, 0.0, 0.0, 0.0, 0.0, 0.0, 0.0, 0.0, 0.0, 0.0, 0.0, 0.0, 0.0, 0.0, 0.0, 0.0, 0.0, 0.0, 0.0, 0.0, 0.0, 0.0, 0.0, 0.0, 0.0, 0.0, 0.0, 0.0, 0.0, 0.0, 0.0, 0.0, 0.0, 0.0, 0.0, 0.0, 0.0, 0.0, 0.0, 0.0, 0.0, 0.0, 0.0, 0.0, 0.0, 0.0, 0.0, 0.0, 0.0, 0.0, 0.0, 0.0, 0.0, 0.0, 0.0, 0.0, 0.0, 0.0, 0.0, 0.0, 0.0, 0.0, 0.0, 0.0, 0.0, 0.0, 0.0, 0.0, 0.0, 0.0, 0.0, 0.0, 0.0, 0.0, 0.0, 0.0, 0.0, 0.0, 0.0, 0.0, 0.0, 0.0, 0.0, 0.0, 0.0, 0.0, 0.0, 0.0, 0.0, 0.0, 0.0, 0.0, 0.0, 0.0, 0.0, 0.0, 0.0, 0.0, 0.0, 0.0, 0.0, 0.0, 0.0, 0.0, 0.0, 0.0, 0.0, 0.0, 0.0, 0.0, 0.0, 0.0, 0.0, 0.0, 0.0, 0.0, 0.0, 0.0, 0.0, 0.0, 0.0, 0.0, 0.0, 0.0, 0.0, 0.0, 0.0, 0.0, 0.0, 0.0, 0.0, 0.0, 0.0, 0.0, 0.0, 0.0, 0.0, 0.0, 0.0, 0.0, 0.0, 0.0, 0.0, 0.0, 0.0, 0.0, 0.0, 0.0, 0.0, 0.0, 0.0, 0.0, 0.0, 0.0, 0.0, 0.0, 0.0, 0.0, 0.0, 0.0, 0.0, 0.0, 0.0, 0.0, 0.0, 0.0, 0.0, 0.0, 0.0, 0.0, 0.0, 0.0, 0.0, 0.0, 0.0, 0.0, 0.0, 0.0, 0.0, 0.0, 0.0, 0.0, 0.0, 0.0, 0.0, 0.0, 0.0, 0.0, 0.0, 0.0, 0.0, 0.0, 0.0, 0.0, 0.0, 0.0, 0.0, 0.0, 0.0, 0.0, 0.0, 0.0, 0.0, 0.0, 0.0, 0.0, 0.0, 0.0, 0.0, 0.0, 0.0, 0.0, 0.0, 0.0, 0.0, 0.0, 0.0, 0.0, 0.0, 0.0, 0.0, 0.0, 0.0, 0.0, 0.0, 0.0, 0.0, 0.0, 0.0, 0.0, 0.0, 0.0, 0.0, 0.0, 0.0, 0.0, 0.0, 0.0, 0.0, 0.0, 0.0, 0.0, 0.0, 0.0, 0.0, 0.0, 0.0, 0.0, 0.0, 0.0, 0.0, 0.0, 0.0, 0.0, 0.0, 0.0, 0.0, 0.0, 0.0, 0.0, 0.0, 0.0, 0.0, 0.0, 0.0, 0.0, 0.0, 0.0, 0.0, 0.0, 0.0, 0.0, 0.0, 0.0, 0.0, 0.0, 0.0, 0.0, 0.0, 0.0, 0.0, 0.0, 0.0, 0.0, 0.0, 0.0, 0.0, 0.0, 0.0, 0.0, 0.0, 0.0, 0.0, 0.0, 0.0, 0.0, 0.0, 0.0, 0.0, 0.0, 0.0, 0.0, 0.0, 0.0, 0.0, 0.0, 0.0, 0.0, 0.0, 0.0, 0.0, 0.0, 0.0, 0.0, 0.0, 0.0, 0.0, 0.0, 0.0, 0.0, 0.0, 0.0, 0.0, 0.0, 0.0, 0.0, 0.0, 0.0, 0.0, 0.0, 0.0, 0.0])
me_plane_008.update()
me_cylinder = bpy.data.meshes.new('Cylinder')
me_cylinder.from_pydata([(-0.02076, 0.04107, -5.122e-08), (-0.01468, 0.04107, -0.01468), (1.174e-07, 0.04107, -0.02076), (0.01468, 0.04107, -0.01468), (0.02076, 0.04107, -5.122e-08), (0.01468, 0.04107, 0.01468), (1.174e-07, 0.04107, 0.02076), (-0.01468, 0.04107, 0.01468), (-0.04442, 0.0, -4.843e-08), (-0.03141, 0.0, -0.03141), (1.192e-07, 0.0, -0.04442), (0.03141, 0.0, -0.03141), (0.04442, 0.0, -4.843e-08), (0.03141, 0.0, 0.03141), (1.192e-07, 0.0, 0.04442), (-0.03141, 0.0, 0.03141), (-0.02458, 0.03572, -0.02458), (-0.03476, 0.03572, -5.215e-08), (1.176e-07, 0.03572, -0.03476), (0.02458, 0.03572, -0.02458), (0.03476, 0.03572, -5.215e-08), (0.02458, 0.03572, 0.02458), (1.176e-07, 0.03572, 0.03476), (-0.02458, 0.03572, 0.02458), (-0.01468, 0.06533, -0.01468), (-0.02076, 0.06533, -5.122e-08), (1.164e-07, 0.06533, -0.02076), (0.01468, 0.06533, -0.01468), (0.02076, 0.06533, -5.122e-08), (0.01468, 0.06533, 0.01468), (1.164e-07, 0.06533, 0.02076), (-0.01468, 0.06533, 0.01468), (-0.01468, 0.05114, -0.01468), (-0.02076, 0.05114, -5.122e-08), (1.17e-07, 0.05114, -0.02076), (0.01468, 0.05114, -0.01468), (0.02076, 0.05114, -5.122e-08), (0.01468, 0.05114, 0.01468), (1.17e-07, 0.05114, 0.02076), (-0.01468, 0.05114, 0.01468), (-0.01468, 0.08006, -0.01468), (-0.02076, 0.08006, -5.122e-08), (1.12e-07, 0.08006, -0.02076), (0.01468, 0.08006, -0.01468), (0.02076, 0.08006, -5.122e-08), (0.01468, 0.08006, 0.01468), (1.12e-07, 0.08006, 0.02076), (-0.01468, 0.08006, 0.01468), (-0.02109, 0.0656, 0.02109), (-0.02982, 0.0656, -5.029e-08), (0.02109, 0.0656, 0.02109), (1.163e-07, 0.0656, 0.02982), (0.02109, 0.0656, -0.02109), (0.02982, 0.0656, -5.029e-08), (-0.02109, 0.0656, -0.02109), (1.163e-07, 0.0656, -0.02982), (-0.02076, -0.04107, -5.122e-08), (-0.01468, -0.04107, -0.01468), (1.174e-07, -0.04107, -0.02076), (0.01468, -0.04107, -0.01468), (0.02076, -0.04107, -5.122e-08), (0.01468, -0.04107, 0.01468), (1.174e-07, -0.04107, 0.02076), (-0.01468, -0.04107, 0.01468), (-0.02458, -0.03572, -0.02458), (-0.03476, -0.03572, -5.215e-08), (1.176e-07, -0.03572, -0.03476), (0.02458, -0.03572, -0.02458), (0.03476, -0.03572, -5.215e-08), (0.02458, -0.03572, 0.02458), (1.176e-07, -0.03572, 0.03476), (-0.02458, -0.03572, 0.02458), (-0.01468, -0.06533, -0.01468), (-0.02076, -0.06533, -5.122e-08), (1.164e-07, -0.06533, -0.02076), (0.01468, -0.06533, -0.01468), (0.02076, -0.06533, -5.122e-08), (0.01468, -0.06533, 0.01468), (1.164e-07, -0.06533, 0.02076), (-0.01468, -0.06533, 0.01468), (-0.01468, -0.05114, -0.01468), (-0.02076, -0.05114, -5.122e-08), (1.17e-07, -0.05114, -0.02076), (0.01468, -0.05114, -0.01468), (0.02076, -0.05114, -5.122e-08), (0.01468, -0.05114, 0.01468), (1.17e-07, -0.05114, 0.02076), (-0.01468, -0.05114, 0.01468), (-0.01468, -0.08006, -0.01468), (-0.02076, -0.08006, -5.122e-08), (1.12e-07, -0.08006, -0.02076), (0.01468, -0.08006, -0.01468), (0.02076, -0.08006, -5.122e-08), (0.01468, -0.08006, 0.01468), (1.12e-07, -0.08006, 0.02076), (-0.01468, -0.08006, 0.01468), (-0.02109, -0.0656, 0.02109), (-0.02982, -0.0656, -5.029e-08), (0.02109, -0.0656, 0.02109), (1.163e-07, -0.0656, 0.02982), (0.02109, -0.0656, -0.02109), (0.02982, -0.0656, -5.029e-08), (-0.02109, -0.0656, -0.02109), (1.163e-07, -0.0656, -0.02982)], [], [(8, 17, 16, 9), (9, 16, 18, 10), (10, 18, 19, 11), (11, 19, 20, 12), (12, 20, 21, 13), (13, 21, 22, 14), (5, 4, 28, 29), (14, 22, 23, 15), (15, 23, 17, 8), (0, 1, 16, 17), (1, 2, 18, 16), (2, 3, 19, 18), (3, 4, 20, 19), (4, 5, 21, 20), (5, 6, 22, 21), (6, 7, 23, 22), (7, 0, 17, 23), (31, 30, 38, 39), (3, 2, 26, 27), (1, 0, 25, 24), (0, 7, 31, 25), (6, 5, 29, 30), (4, 3, 27, 28), (2, 1, 24, 26), (7, 6, 30, 31), (49, 48, 47, 41), (29, 28, 36, 37), (27, 26, 34, 35), (24, 25, 33, 32), (25, 31, 39, 33), (30, 29, 37, 38), (28, 27, 35, 36), (26, 24, 32, 34), (40, 41, 47, 46, 45, 44, 43, 42), (51, 50, 45, 46), (53, 52, 43, 44), (55, 54, 40, 42), (48, 51, 46, 47), (50, 53, 44, 45), (52, 55, 42, 43), (54, 49, 41, 40), (32, 33, 49, 54), (35, 34, 55, 52), (37, 36, 53, 50), (39, 38, 51, 48), (34, 32, 54, 55), (36, 35, 52, 53), (38, 37, 50, 51), (33, 39, 48, 49), (8, 9, 64, 65), (9, 10, 66, 64), (10, 11, 67, 66), (11, 12, 68, 67), (12, 13, 69, 68), (13, 14, 70, 69), (61, 77, 76, 60), (14, 15, 71, 70), (15, 8, 65, 71), (56, 65, 64, 57), (57, 64, 66, 58), (58, 66, 67, 59), (59, 67, 68, 60), (60, 68, 69, 61), (61, 69, 70, 62), (62, 70, 71, 63), (63, 71, 65, 56), (79, 87, 86, 78), (59, 75, 74, 58), (57, 72, 73, 56), (56, 73, 79, 63), (62, 78, 77, 61), (60, 76, 75, 59), (58, 74, 72, 57), (63, 79, 78, 62), (97, 89, 95, 96), (77, 85, 84, 76), (75, 83, 82, 74), (72, 80, 81, 73), (73, 81, 87, 79), (78, 86, 85, 77), (76, 84, 83, 75), (74, 82, 80, 72), (88, 90, 91, 92, 93, 94, 95, 89), (99, 94, 93, 98), (101, 92, 91, 100), (103, 90, 88, 102), (96, 95, 94, 99), (98, 93, 92, 101), (100, 91, 90, 103), (102, 88, 89, 97), (80, 102, 97, 81), (83, 100, 103, 82), (85, 98, 101, 84), (87, 96, 99, 86), (82, 103, 102, 80), (84, 101, 100, 83), (86, 99, 98, 85), (81, 97, 96, 87)])
me_cylinder.polygons.foreach_set('use_smooth', [True] * 98)
_uv = me_cylinder.uv_layers.new(name='UVMap')
_uv.uv.foreach_set('vector', [1.0, 0.75, 1.0, 1.0, 0.875, 1.0, 0.875, 0.75, 0.875, 0.75, 0.875, 1.0, 0.75, 1.0, 0.75, 0.75, 0.75, 0.75, 0.75, 1.0, 0.625, 1.0, 0.625, 0.75, 0.625, 0.75, 0.625, 1.0, 0.5, 1.0, 0.5, 0.75, 0.5, 0.75, 0.5, 1.0, 0.375, 1.0, 0.375, 0.75, 0.375, 0.75, 0.375, 1.0, 0.25, 1.0, 0.25, 0.75, 0.1707, 0.1707, 0.25, 0.1378, 0.25, 0.1378, 0.1707, 0.1707, 0.25, 0.75, 0.25, 1.0, 0.125, 1.0, 0.125, 0.75, 0.125, 0.75, 0.125, 1.0, 0.0, 1.0, 0.0, 0.75, 0.25, 0.3622, 0.3293, 0.3293, 0.4197, 0.4197, 0.25, 0.49, 0.3293, 0.3293, 0.3622, 0.25, 0.49, 0.25, 0.4197, 0.4197, 0.3622, 0.25, 0.3293, 0.1707, 0.4197, 0.08029, 0.49, 0.25, 0.3293, 0.1707, 0.25, 0.1378, 0.25, 0.01, 0.4197, 0.08029, 0.25, 0.1378, 0.1707, 0.1707, 0.08029, 0.08029, 0.25, 0.01, 0.1707, 0.1707, 0.1378, 0.25, 0.01, 0.25, 0.08029, 0.08029, 0.1378, 0.25, 0.1707, 0.3293, 0.08029, 0.4197, 0.01, 0.25, 0.1707, 0.3293, 0.25, 0.3622, 0.25, 0.49, 0.08029, 0.4197, 0.1707, 0.3293, 0.1378, 0.25, 0.1378, 0.25, 0.1707, 0.3293, 0.3293, 0.1707, 0.3622, 0.25, 0.3622, 0.25, 0.3293, 0.1707, 0.3293, 0.3293, 0.25, 0.3622, 0.25, 0.3622, 0.3293, 0.3293, 0.25, 0.3622, 0.1707, 0.3293, 0.1707, 0.3293, 0.25, 0.3622, 0.1378, 0.25, 0.1707, 0.1707, 0.1707, 0.1707, 0.1378, 0.25, 0.25, 0.1378, 0.3293, 0.1707, 0.3293, 0.1707, 0.25, 0.1378, 0.3622, 0.25, 0.3293, 0.3293, 0.3293, 0.3293, 0.3622, 0.25, 0.1707, 0.3293, 0.1378, 0.25, 0.1378, 0.25, 0.1707, 0.3293, 0.25, 0.3622, 0.1707, 0.3293, 0.1707, 0.3293, 0.25, 0.3622, 0.1707, 0.1707, 0.25, 0.1378, 0.25, 0.1378, 0.1707, 0.1707, 0.3293, 0.1707, 0.3622, 0.25, 0.3622, 0.25, 0.3293, 0.1707, 0.3293, 0.3293, 0.25, 0.3622, 0.25, 0.3622, 0.3293, 0.3293, 0.25, 0.3622, 0.1707, 0.3293, 0.1707, 0.3293, 0.25, 0.3622, 0.1378, 0.25, 0.1707, 0.1707, 0.1707, 0.1707, 0.1378, 0.25, 0.25, 0.1378, 0.3293, 0.1707, 0.3293, 0.1707, 0.25, 0.1378, 0.3622, 0.25, 0.3293, 0.3293, 0.3293, 0.3293, 0.3622, 0.25, 0.3293, 0.3293, 0.25, 0.3622, 0.1707, 0.3293, 0.1378, 0.25, 0.1707, 0.1707, 0.25, 0.1378, 0.3293, 0.1707, 0.3622, 0.25, 0.1378, 0.25, 0.1707, 0.1707, 0.1707, 0.1707, 0.1378, 0.25, 0.25, 0.1378, 0.3293, 0.1707, 0.3293, 0.1707, 0.25, 0.1378, 0.3622, 0.25, 0.3293, 0.3293, 0.3293, 0.3293, 0.3622, 0.25, 0.1707, 0.3293, 0.1378, 0.25, 0.1378, 0.25, 0.1707, 0.3293, 0.1707, 0.1707, 0.25, 0.1378, 0.25, 0.1378, 0.1707, 0.1707, 0.3293, 0.1707, 0.3622, 0.25, 0.3622, 0.25, 0.3293, 0.1707, 0.3293, 0.3293, 0.25, 0.3622, 0.25, 0.3622, 0.3293, 0.3293, 0.3293, 0.3293, 0.25, 0.3622, 0.25, 0.3622, 0.3293, 0.3293, 0.3293, 0.1707, 0.3622, 0.25, 0.3622, 0.25, 0.3293, 0.1707, 0.1707, 0.1707, 0.25, 0.1378, 0.25, 0.1378, 0.1707, 0.1707, 0.1707, 0.3293, 0.1378, 0.25, 0.1378, 0.25, 0.1707, 0.3293, 0.3622, 0.25, 0.3293, 0.3293, 0.3293, 0.3293, 0.3622, 0.25, 0.25, 0.1378, 0.3293, 0.1707, 0.3293, 0.1707, 0.25, 0.1378, 0.1378, 0.25, 0.1707, 0.1707, 0.1707, 0.1707, 0.1378, 0.25, 0.25, 0.3622, 0.1707, 0.3293, 0.1707, 0.3293, 0.25, 0.3622, 1.0, 0.75, 0.875, 0.75, 0.875, 1.0, 1.0, 1.0, 0.875, 0.75, 0.75, 0.75, 0.75, 1.0, 0.875, 1.0, 0.75, 0.75, 0.625, 0.75, 0.625, 1.0, 0.75, 1.0, 0.625, 0.75, 0.5, 0.75, 0.5, 1.0, 0.625, 1.0, 0.5, 0.75, 0.375, 0.75, 0.375, 1.0, 0.5, 1.0, 0.375, 0.75, 0.25, 0.75, 0.25, 1.0, 0.375, 1.0, 0.1707, 0.1707, 0.1707, 0.1707, 0.25, 0.1378, 0.25, 0.1378, 0.25, 0.75, 0.125, 0.75, 0.125, 1.0, 0.25, 1.0, 0.125, 0.75, 0.0, 0.75, 0.0, 1.0, 0.125, 1.0, 0.25, 0.3622, 0.25, 0.49, 0.4197, 0.4197, 0.3293, 0.3293, 0.3293, 0.3293, 0.4197, 0.4197, 0.49, 0.25, 0.3622, 0.25, 0.3622, 0.25, 0.49, 0.25, 0.4197, 0.08029, 0.3293, 0.1707, 0.3293, 0.1707, 0.4197, 0.08029, 0.25, 0.01, 0.25, 0.1378, 0.25, 0.1378, 0.25, 0.01, 0.08029, 0.08029, 0.1707, 0.1707, 0.1707, 0.1707, 0.08029, 0.08029, 0.01, 0.25, 0.1378, 0.25, 0.1378, 0.25, 0.01, 0.25, 0.08029, 0.4197, 0.1707, 0.3293, 0.1707, 0.3293, 0.08029, 0.4197, 0.25, 0.49, 0.25, 0.3622, 0.1707, 0.3293, 0.1707, 0.3293, 0.1378, 0.25, 0.1378, 0.25, 0.3293, 0.1707, 0.3293, 0.1707, 0.3622, 0.25, 0.3622, 0.25, 0.3293, 0.3293, 0.3293, 0.3293, 0.25, 0.3622, 0.25, 0.3622, 0.25, 0.3622, 0.25, 0.3622, 0.1707, 0.3293, 0.1707, 0.3293, 0.1378, 0.25, 0.1378, 0.25, 0.1707, 0.1707, 0.1707, 0.1707, 0.25, 0.1378, 0.25, 0.1378, 0.3293, 0.1707, 0.3293, 0.1707, 0.3622, 0.25, 0.3622, 0.25, 0.3293, 0.3293, 0.3293, 0.3293, 0.1707, 0.3293, 0.1707, 0.3293, 0.1378, 0.25, 0.1378, 0.25, 0.25, 0.3622, 0.25, 0.3622, 0.1707, 0.3293, 0.1707, 0.3293, 0.1707, 0.1707, 0.1707, 0.1707, 0.25, 0.1378, 0.25, 0.1378, 0.3293, 0.1707, 0.3293, 0.1707, 0.3622, 0.25, 0.3622, 0.25, 0.3293, 0.3293, 0.3293, 0.3293, 0.25, 0.3622, 0.25, 0.3622, 0.25, 0.3622, 0.25, 0.3622, 0.1707, 0.3293, 0.1707, 0.3293, 0.1378, 0.25, 0.1378, 0.25, 0.1707, 0.1707, 0.1707, 0.1707, 0.25, 0.1378, 0.25, 0.1378, 0.3293, 0.1707, 0.3293, 0.1707, 0.3622, 0.25, 0.3622, 0.25, 0.3293, 0.3293, 0.3293, 0.3293, 0.3293, 0.3293, 0.3622, 0.25, 0.3293, 0.1707, 0.25, 0.1378, 0.1707, 0.1707, 0.1378, 0.25, 0.1707, 0.3293, 0.25, 0.3622, 0.1378, 0.25, 0.1378, 0.25, 0.1707, 0.1707, 0.1707, 0.1707, 0.25, 0.1378, 0.25, 0.1378, 0.3293, 0.1707, 0.3293, 0.1707, 0.3622, 0.25, 0.3622, 0.25, 0.3293, 0.3293, 0.3293, 0.3293, 0.1707, 0.3293, 0.1707, 0.3293, 0.1378, 0.25, 0.1378, 0.25, 0.1707, 0.1707, 0.1707, 0.1707, 0.25, 0.1378, 0.25, 0.1378, 0.3293, 0.1707, 0.3293, 0.1707, 0.3622, 0.25, 0.3622, 0.25, 0.3293, 0.3293, 0.3293, 0.3293, 0.25, 0.3622, 0.25, 0.3622, 0.3293, 0.3293, 0.3293, 0.3293, 0.25, 0.3622, 0.25, 0.3622, 0.3293, 0.1707, 0.3293, 0.1707, 0.3622, 0.25, 0.3622, 0.25, 0.1707, 0.1707, 0.1707, 0.1707, 0.25, 0.1378, 0.25, 0.1378, 0.1707, 0.3293, 0.1707, 0.3293, 0.1378, 0.25, 0.1378, 0.25, 0.3622, 0.25, 0.3622, 0.25, 0.3293, 0.3293, 0.3293, 0.3293, 0.25, 0.1378, 0.25, 0.1378, 0.3293, 0.1707, 0.3293, 0.1707, 0.1378, 0.25, 0.1378, 0.25, 0.1707, 0.1707, 0.1707, 0.1707, 0.25, 0.3622, 0.25, 0.3622, 0.1707, 0.3293, 0.1707, 0.3293])
me_cylinder.update()
me_plane_011 = bpy.data.meshes.new('Plane.011')
me_plane_011.from_pydata([(0.0, 0.0, 1.1), (0.5349, 0.0, -1.1), (0.5349, 0.0, 1.1), (0.0, 0.0, 1.14), (0.5349, 0.0, 1.14), (0.5749, 0.0, -1.1), (0.5749, 0.0, 1.1), (0.5749, 0.0, 1.14), (0.5349, -0.07529, 1.1), (0.0, -0.07529, 1.1), (0.5349, -0.07529, -1.1), (0.5349, -0.07529, 1.14), (0.0, -0.07529, 1.14), (0.5749, -0.07529, -1.1), (0.5749, -0.07529, 1.1), (0.5749, -0.07529, 1.14), (0.5243, -0.09458, 1.111), (0.0, -0.09458, 1.111), (0.0, -0.09458, 1.13), (0.5243, -0.09458, 1.13), (0.5455, -0.09458, -1.09), (0.5455, -0.09458, 1.09), (0.5643, -0.09458, 1.09), (0.5643, -0.09458, -1.09), (0.5643, -0.09458, 1.13), (0.5643, -0.09458, 1.111), (0.5455, -0.09458, 1.111), (0.5455, -0.09458, 1.13), (0.5349, -0.03152, -1.1), (0.5749, -0.03152, -1.1), (0.5749, -0.03152, 1.1), (0.5349, -0.03152, 1.1), (0.5749, -0.03152, 1.14), (0.5349, -0.03152, 1.14), (0.0, -0.03152, 1.14), (0.0, -0.03152, 1.1), (0.5249, 0.0, 1.09), (0.0, 0.0, 1.09), (0.5249, 0.0, -1.105), (0.5349, 0.0, 1.135), (0.0, 0.0, 1.135), (0.5749, 0.0, -1.105), (0.5749, 0.0, 1.095), (0.5749, 0.0, 1.135), (0.5749, -0.03152, -1.105), (0.5749, -0.03152, 1.095), (0.5749, -0.03152, 1.135), (0.0, -0.03152, 1.135), (0.5249, -0.03152, -1.105), (0.5249, -0.03152, 1.09), (0.5349, -0.03152, 1.135), (0.0, -0.03152, 1.09)], [], [(2, 0, 3, 4), (1, 2, 6, 5), (7, 6, 2, 4), (16, 19, 18, 17), (20, 23, 22, 21), (24, 27, 26, 25), (29, 13, 10, 28), (30, 14, 13, 29), (28, 10, 8, 31), (32, 15, 14, 30), (34, 12, 11, 33), (31, 8, 9, 35), (33, 11, 15, 32), (8, 16, 17, 9), (9, 17, 18, 12), (12, 18, 19, 11), (11, 19, 16, 8), (10, 20, 21, 8), (8, 21, 22, 14), (14, 22, 23, 13), (13, 23, 20, 10), (15, 24, 25, 14), (14, 25, 26, 8), (8, 26, 27, 11), (11, 27, 24, 15), (32, 30, 45, 46), (34, 33, 50, 47), (4, 3, 40, 39), (31, 35, 51, 49), (7, 4, 39, 43), (2, 1, 38, 36), (33, 32, 46, 50), (39, 50, 46, 43), (36, 49, 51, 37), (40, 47, 50, 39), (43, 46, 45, 42), (38, 48, 49, 36), (42, 45, 44, 41), (41, 44, 48, 38), (28, 31, 49, 48), (5, 6, 42, 41), (30, 29, 44, 45), (29, 28, 48, 44), (1, 5, 41, 38), (0, 2, 36, 37), (6, 7, 43, 42)])
me_plane_011.polygons.foreach_set('use_smooth', [True] * 46)
_uv = me_plane_011.uv_layers.new(name='UVMap')
_uv.uv.foreach_set('vector', [0.0, 0.0, 0.0, 0.0, 0.0, 0.0, 0.0, 0.0, 0.0, 0.0, 0.0, 0.0, 0.0, 0.0, 0.0, 0.0, 0.0, 0.0, 0.0, 0.0, 0.0, 0.0, 0.0, 0.0, 0.0, 0.0, 0.0, 0.0, 0.0, 0.0, 0.0, 0.0, 0.0, 0.0, 0.0, 0.0, 0.0, 0.0, 0.0, 0.0, 0.0, 0.0, 0.0, 0.0, 0.0, 0.0, 0.0, 0.0, 0.0, 0.0, 0.0, 0.0, 0.0, 0.0, 0.0, 0.0, 0.0, 0.0, 0.0, 0.0, 0.0, 0.0, 0.0, 0.0, 0.0, 0.0, 0.0, 0.0, 0.0, 0.0, 0.0, 0.0, 0.0, 0.0, 0.0, 0.0, 0.0, 0.0, 0.0, 0.0, 0.0, 0.0, 0.0, 0.0, 0.0, 0.0, 0.0, 0.0, 0.0, 0.0, 0.0, 0.0, 0.0, 0.0, 0.0, 0.0, 0.0, 0.0, 0.0, 0.0, 0.0, 0.0, 0.0, 0.0, 0.0, 0.0, 0.0, 0.0, 0.0, 0.0, 0.0, 0.0, 0.0, 0.0, 0.0, 0.0, 0.0, 0.0, 0.0, 0.0, 0.0, 0.0, 0.0, 0.0, 0.0, 0.0, 0.0, 0.0, 0.0, 0.0, 0.0, 0.0, 0.0, 0.0, 0.0, 0.0, 0.0, 0.0, 0.0, 0.0, 0.0, 0.0, 0.0, 0.0, 0.0, 0.0, 0.0, 0.0, 0.0, 0.0, 0.0, 0.0, 0.0, 0.0, 0.0, 0.0, 0.0, 0.0, 0.0, 0.0, 0.0, 0.0, 0.0, 0.0, 0.0, 0.0, 0.0, 0.0, 0.0, 0.0, 0.0, 0.0, 0.0, 0.0, 0.0, 0.0, 0.0, 0.0, 0.0, 0.0, 0.0, 0.0, 0.0, 0.0, 0.0, 0.0, 0.0, 0.0, 0.0, 0.0, 0.0, 0.0, 0.0, 0.0, 0.0, 0.0, 0.0, 0.0, 0.0, 0.0, 0.0, 0.0, 0.0, 0.0, 0.0, 0.0, 0.0, 0.0, 0.0, 0.0, 0.0, 0.0, 0.0, 0.0, 0.0, 0.0, 0.0, 0.0, 0.0, 0.0, 0.0, 0.0, 0.0, 0.0, 0.0, 0.0, 0.0, 0.0, 0.0, 0.0, 0.0, 0.0, 0.0, 0.0, 0.0, 0.0, 0.0, 0.0, 0.0, 0.0, 0.0, 0.0, 0.0, 0.0, 0.0, 0.0, 0.0, 0.0, 0.0, 0.0, 0.0, 0.0, 0.0, 0.0, 0.0, 0.0, 0.0, 0.0, 0.0, 0.0, 0.0, 0.0, 0.0, 0.0, 0.0, 0.0, 0.0, 0.0, 0.0, 0.0, 0.0, 0.0, 0.0, 0.0, 0.0, 0.0, 0.0, 0.0, 0.0, 0.0, 0.0, 0.0, 0.0, 0.0, 0.0, 0.0, 0.0, 0.0, 0.0, 0.0, 0.0, 0.0, 0.0, 0.0, 0.0, 0.0, 0.0, 0.0, 0.0, 0.0, 0.0, 0.0, 0.0, 0.0, 0.0, 0.0, 0.0, 0.0, 0.0, 0.0, 0.0, 0.0, 0.0, 0.0, 0.0, 0.0, 0.0, 0.0, 0.0, 0.0, 0.0, 0.0, 0.0, 0.0, 0.0, 0.0, 0.0, 0.0, 0.0, 0.0, 0.0, 0.0, 0.0, 0.0, 0.0, 0.0, 0.0, 0.0, 0.0, 0.0, 0.0, 0.0, 0.0, 0.0, 0.0, 0.0, 0.0, 0.0, 0.0, 0.0, 0.0, 0.0, 0.0, 0.0, 0.0, 0.0, 0.0, 0.0, 0.0, 0.0, 0.0, 0.0, 0.0, 0.0, 0.0, 0.0, 0.0, 0.0])
me_plane_011.update()
me_plane_012 = bpy.data.meshes.new('Plane.012')
me_plane_012.from_pydata([(1.0, -0.05, 0.15), (1.0, -0.07267, 0.0), (1.0, -0.06614, 0.15), (1.0, -0.07267, 0.1313), (0.5749, -0.05, 0.15), (0.5749, -0.07267, 0.0), (0.5749, -0.06614, 0.15), (0.5749, -0.07267, 0.1313)], [], [(7, 5, 1, 3), (6, 7, 3, 2), (0, 4, 6, 2)])
_uv = me_plane_012.uv_layers.new(name='UVMap')
_uv.uv.foreach_set('vector', [0.9562, 0.5, 1.0, 0.5, 1.0, 1.0, 0.9562, 1.0, 0.95, 0.5, 0.9562, 0.5, 0.9562, 1.0, 0.95, 1.0, 0.95, 1.0, 0.95, 0.5, 0.95, 0.5, 0.95, 1.0])
me_plane_012.update()
me_plane_013 = bpy.data.meshes.new('Plane.013')
me_plane_013.from_pydata([(-0.05, 2.186e-09, 0.4673), (-0.05, 2.186e-09, 0.3173), (0.05, -2.186e-09, 0.4673), (0.05, -2.186e-09, 0.3173), (-0.05, -0.01026, 0.4673), (0.05, -0.01026, 0.4673), (0.05, -0.01026, 0.3173), (-0.05, -0.01026, 0.3173), (-0.04398, -0.01348, 0.4613), (-0.04398, -0.01348, 0.3233), (0.04398, -0.01348, 0.3233), (0.04398, -0.01348, 0.4613), (-0.05, 2.186e-09, 0.3923), (0.05, -2.186e-09, 0.3923), (-0.05, -0.01026, 0.3923), (0.05, -0.01026, 0.3923), (-0.04398, -0.01348, 0.3923), (0.04398, -0.01348, 0.3923), (-0.01385, -0.01348, 0.3708), (-0.01385, -0.01348, 0.3449), (0.01385, -0.01348, 0.3449), (0.01385, -0.01348, 0.3708), (-0.01385, -0.01348, 0.4398), (-0.01385, -0.01348, 0.4138), (0.01385, -0.01348, 0.4138), (0.01385, -0.01348, 0.4398), (0.0, 0.0, 0.4673), (0.0, 0.0, 0.3173), (-4.483e-10, -0.01026, 0.4673), (-4.483e-10, -0.01026, 0.3173), (-5.892e-10, -0.01348, 0.4613), (-5.892e-10, -0.01348, 0.3233), (-5.892e-10, -0.01348, 0.3923), (-5.892e-10, -0.01348, 0.3768), (-5.892e-10, -0.01348, 0.3389), (-5.892e-10, -0.01348, 0.4458), (-5.892e-10, -0.01348, 0.4078), (0.05, -2.186e-09, 0.3548), (0.05, -0.01026, 0.3548), (0.04398, -0.01348, 0.3578), (-0.05, 2.186e-09, 0.3548), (-0.05, -0.01026, 0.3548), (-0.04398, -0.01348, 0.3578), (-0.01897, -0.01348, 0.3578), (0.01897, -0.01348, 0.3578), (-0.05, 2.186e-09, 0.4298), (-0.05, -0.01026, 0.4298), (-0.04398, -0.01348, 0.4268), (0.05, -2.186e-09, 0.4298), (0.05, -0.01026, 0.4298), (0.04398, -0.01348, 0.4268), (-0.01897, -0.01348, 0.4268), (0.01897, -0.01348, 0.4268), (-0.01897, -0.01831, 0.3578), (-0.01385, -0.01831, 0.3708), (-8.002e-10, -0.01831, 0.3768), (0.01385, -0.01831, 0.3708), (-8.002e-10, -0.01831, 0.3389), (-0.01385, -0.01831, 0.3449), (0.01897, -0.01831, 0.3578), (0.01385, -0.01831, 0.3449), (-0.01897, -0.01831, 0.4268), (-0.01385, -0.01831, 0.4398), (-8.002e-10, -0.01831, 0.4458), (0.01385, -0.01831, 0.4398), (-8.002e-10, -0.01831, 0.4078), (0.01385, -0.01831, 0.4138), (0.01897, -0.01831, 0.4268), (-0.01385, -0.01831, 0.4138), (-8.002e-10, -0.01831, 0.4268), (-8.002e-10, -0.01831, 0.3578)], [], [(33, 18, 54, 55), (40, 1, 7, 41), (26, 0, 4, 28), (48, 2, 5, 49), (27, 3, 6, 29), (41, 7, 9, 42), (29, 6, 10, 31), (49, 5, 11, 50), (28, 4, 8, 30), (38, 15, 17, 39), (46, 14, 16, 47), (37, 13, 15, 38), (45, 12, 14, 46), (51, 23, 68, 61), (42, 9, 19, 43), (31, 10, 20, 34), (39, 17, 21, 44), (32, 16, 18, 33), (47, 16, 23, 51), (32, 17, 24, 36), (50, 11, 25, 52), (30, 8, 22, 35), (11, 30, 35, 25), (16, 32, 36, 23), (17, 32, 33, 21), (9, 31, 34, 19), (22, 51, 61, 62), (5, 28, 30, 11), (7, 29, 31, 9), (1, 27, 29, 7), (2, 26, 28, 5), (18, 43, 53, 54), (44, 21, 56, 59), (10, 39, 44, 20), (16, 42, 43, 18), (3, 37, 38, 6), (6, 38, 39, 10), (14, 41, 42, 16), (12, 40, 41, 14), (43, 19, 58, 53), (23, 36, 65, 68), (17, 50, 52, 24), (8, 47, 51, 22), (24, 52, 67, 66), (0, 45, 46, 4), (4, 46, 47, 8), (15, 49, 50, 17), (13, 48, 49, 15), (70, 57, 60, 59), (69, 65, 66, 67), (61, 68, 65, 69), (53, 58, 57, 70), (54, 53, 70, 55), (55, 70, 59, 56), (62, 61, 69, 63), (63, 69, 67, 64), (21, 33, 55, 56), (25, 35, 63, 64), (52, 25, 64, 67), (34, 20, 60, 57), (19, 34, 57, 58), (36, 24, 66, 65), (35, 22, 62, 63), (20, 44, 59, 60)])
_uv = me_plane_013.uv_layers.new(name='UVMap')
_uv.uv.foreach_set('vector', [0.6493, 0.5, 0.6493, 0.2841, 0.6493, 0.2841, 0.6493, 0.5, 0.75, 0.0, 1.0, 0.0, 1.0, 0.0, 0.75, 0.0, 0.0, 0.5, 0.0, 0.0, 0.0, 0.0, 0.0, 0.5, 0.25, 1.0, 0.0, 1.0, 0.0, 1.0, 0.25, 1.0, 1.0, 0.5, 1.0, 1.0, 1.0, 1.0, 1.0, 0.5, 0.75, 0.0, 1.0, 0.0, 0.9599, 0.06017, 0.7299, 0.06017, 1.0, 0.5, 1.0, 1.0, 0.9599, 0.9398, 0.9599, 0.5, 0.25, 1.0, 0.0, 1.0, 0.04011, 0.9398, 0.2701, 0.9398, 0.0, 0.5, 0.0, 0.0, 0.04011, 0.06017, 0.04011, 0.5, 0.75, 1.0, 0.5, 1.0, 0.5, 0.9398, 0.7299, 0.9398, 0.25, 0.0, 0.5, 0.0, 0.5, 0.06017, 0.2701, 0.06017, 0.75, 1.0, 0.5, 1.0, 0.5, 1.0, 0.75, 1.0, 0.25, 0.0, 0.5, 0.0, 0.5, 0.0, 0.25, 0.0, 0.2701, 0.2841, 0.3507, 0.2841, 0.3507, 0.2841, 0.2701, 0.2841, 0.7299, 0.06017, 0.9599, 0.06017, 0.8106, 0.2841, 0.7299, 0.2841, 0.9599, 0.5, 0.9599, 0.9398, 0.8106, 0.7159, 0.8106, 0.5, 0.7299, 0.9398, 0.5, 0.9398, 0.6493, 0.7159, 0.7299, 0.7159, 0.5, 0.5, 0.5, 0.06017, 0.6493, 0.2841, 0.6493, 0.5, 0.2701, 0.06017, 0.5, 0.06017, 0.3507, 0.2841, 0.2701, 0.2841, 0.5, 0.5, 0.5, 0.9398, 0.3507, 0.7159, 0.3507, 0.5, 0.2701, 0.9398, 0.04011, 0.9398, 0.1894, 0.7159, 0.2701, 0.7159, 0.04011, 0.5, 0.04011, 0.06017, 0.1894, 0.2841, 0.1894, 0.5, 0.04011, 0.9398, 0.04011, 0.5, 0.1894, 0.5, 0.1894, 0.7159, 0.5, 0.06017, 0.5, 0.5, 0.3507, 0.5, 0.3507, 0.2841, 0.5, 0.9398, 0.5, 0.5, 0.6493, 0.5, 0.6493, 0.7159, 0.9599, 0.06017, 0.9599, 0.5, 0.8106, 0.5, 0.8106, 0.2841, 0.1894, 0.2841, 0.2701, 0.2841, 0.2701, 0.2841, 0.1894, 0.2841, 0.0, 1.0, 0.0, 0.5, 0.04011, 0.5, 0.04011, 0.9398, 1.0, 0.0, 1.0, 0.5, 0.9599, 0.5, 0.9599, 0.06017, 1.0, 0.0, 1.0, 0.5, 1.0, 0.5, 1.0, 0.0, 0.0, 1.0, 0.0, 0.5, 0.0, 0.5, 0.0, 1.0, 0.6493, 0.2841, 0.7299, 0.2841, 0.7299, 0.2841, 0.6493, 0.2841, 0.7299, 0.7159, 0.6493, 0.7159, 0.6493, 0.7159, 0.7299, 0.7159, 0.9599, 0.9398, 0.7299, 0.9398, 0.7299, 0.7159, 0.8106, 0.7159, 0.5, 0.06017, 0.7299, 0.06017, 0.7299, 0.2841, 0.6493, 0.2841, 1.0, 1.0, 0.75, 1.0, 0.75, 1.0, 1.0, 1.0, 1.0, 1.0, 0.75, 1.0, 0.7299, 0.9398, 0.9599, 0.9398, 0.5, 0.0, 0.75, 0.0, 0.7299, 0.06017, 0.5, 0.06017, 0.5, 0.0, 0.75, 0.0, 0.75, 0.0, 0.5, 0.0, 0.7299, 0.2841, 0.8106, 0.2841, 0.8106, 0.2841, 0.7299, 0.2841, 0.3507, 0.2841, 0.3507, 0.5, 0.3507, 0.5, 0.3507, 0.2841, 0.5, 0.9398, 0.2701, 0.9398, 0.2701, 0.7159, 0.3507, 0.7159, 0.04011, 0.06017, 0.2701, 0.06017, 0.2701, 0.2841, 0.1894, 0.2841, 0.3507, 0.7159, 0.2701, 0.7159, 0.2701, 0.7159, 0.3507, 0.7159, 0.0, 0.0, 0.25, 0.0, 0.25, 0.0, 0.0, 0.0, 0.0, 0.0, 0.25, 0.0, 0.2701, 0.06017, 0.04011, 0.06017, 0.5, 1.0, 0.25, 1.0, 0.2701, 0.9398, 0.5, 0.9398, 0.5, 1.0, 0.25, 1.0, 0.25, 1.0, 0.5, 1.0, 0.7299, 0.5, 0.8106, 0.5, 0.8106, 0.7159, 0.7299, 0.7159, 0.2701, 0.5, 0.3507, 0.5, 0.3507, 0.7159, 0.2701, 0.7159, 0.2701, 0.2841, 0.3507, 0.2841, 0.3507, 0.5, 0.2701, 0.5, 0.7299, 0.2841, 0.8106, 0.2841, 0.8106, 0.5, 0.7299, 0.5, 0.6493, 0.2841, 0.7299, 0.2841, 0.7299, 0.5, 0.6493, 0.5, 0.6493, 0.5, 0.7299, 0.5, 0.7299, 0.7159, 0.6493, 0.7159, 0.1894, 0.2841, 0.2701, 0.2841, 0.2701, 0.5, 0.1894, 0.5, 0.1894, 0.5, 0.2701, 0.5, 0.2701, 0.7159, 0.1894, 0.7159, 0.6493, 0.7159, 0.6493, 0.5, 0.6493, 0.5, 0.6493, 0.7159, 0.1894, 0.7159, 0.1894, 0.5, 0.1894, 0.5, 0.1894, 0.7159, 0.2701, 0.7159, 0.1894, 0.7159, 0.1894, 0.7159, 0.2701, 0.7159, 0.8106, 0.5, 0.8106, 0.7159, 0.8106, 0.7159, 0.8106, 0.5, 0.8106, 0.2841, 0.8106, 0.5, 0.8106, 0.5, 0.8106, 0.2841, 0.3507, 0.5, 0.3507, 0.7159, 0.3507, 0.7159, 0.3507, 0.5, 0.1894, 0.5, 0.1894, 0.2841, 0.1894, 0.2841, 0.1894, 0.5, 0.8106, 0.7159, 0.7299, 0.7159, 0.7299, 0.7159, 0.8106, 0.7159])
me_plane_013.update()
me_cube_002 = bpy.data.meshes.new('Cube.002')
me_cube_002.from_pydata([(-1.0, -2.235e-08, -0.2), (-1.0, -2.235e-08, 2.235e-08), (-1.0, 0.2, -0.3), (-1.0, 0.2, 2.235e-08), (0.9972, 0.001099, -0.1977), (1.0, -2.235e-08, 2.235e-08), (0.9947, 0.2021, -0.3), (1.0, 0.2, 2.235e-08), (0.8751, 0.2, -0.3), (0.8751, 0.2, 2.235e-08), (0.8751, -2.235e-08, -0.2), (0.8751, -2.235e-08, 2.235e-08), (-1.0, 0.06667, 2.235e-08), (-1.0, 0.1333, 2.235e-08), (1.0, 0.1333, 2.235e-08), (1.0, 0.06667, 2.235e-08), (0.8751, 0.1333, 2.235e-08), (0.8751, 0.06667, 2.235e-08), (0.9591, 0.2, 2.235e-08), (0.9591, -2.235e-08, -0.2), (0.9591, 0.2, -0.3), (0.9591, -2.235e-08, 2.235e-08), (0.9591, 0.1333, 2.235e-08), (0.9591, 0.06667, 2.235e-08), (0.8751, 0.1333, 2.235e-08), (0.8751, 0.06667, 2.235e-08), (0.9591, 0.1333, 2.235e-08), (0.9591, 0.06667, 2.235e-08), (0.8751, 0.1295, 0.9774), (0.8751, 0.06989, 1.007), (0.9591, 0.1295, 0.9774), (0.9591, 0.06989, 1.007), (0.8751, 0.2702, 0.907), (0.9591, 0.2702, 0.907), (0.9515, 0.1245, 0.8605), (0.9515, 0.07499, 0.8819), (0.8828, 0.1245, 0.8605), (0.8828, 0.07499, 0.8819), (0.9525, 0.07313, 0.5083), (0.8817, 0.07313, 0.5083), (0.9525, 0.1266, 0.4967), (0.8817, 0.1266, 0.4967), (0.9455, 0.07772, 0.1762), (0.8887, 0.07772, 0.1762), (0.9455, 0.1222, 0.1733), (0.8887, 0.1222, 0.1733), (0.9445, 0.1202, 0.6271), (0.8897, 0.1202, 0.6271), (0.9445, 0.07944, 0.6389), (0.8897, 0.07944, 0.6389), (0.8952, 0.1523, 1.023), (0.8751, 0.1433, 1.005), (0.8952, 0.09266, 1.053), (0.8751, 0.08371, 1.035), (0.9591, 0.1433, 1.005), (0.9391, 0.1523, 1.023), (0.9591, 0.08371, 1.035), (0.9391, 0.09266, 1.053), (0.8751, 0.284, 0.9346), (0.8952, 0.293, 0.9525), (0.9391, 0.293, 0.9525), (0.9591, 0.284, 0.9346), (0.996, 0.1016, -0.2488), (0.9953, 0.1518, -0.2744)], [], [(20, 18, 7, 6), (10, 11, 1, 0), (17, 12, 1, 11), (23, 17, 11, 21), (19, 21, 11, 10), (2, 3, 9, 8), (18, 9, 16, 22), (23, 22, 26, 27), (9, 3, 13, 16), (16, 13, 12, 17), (8, 10, 0, 2), (14, 22, 23, 15), (7, 18, 22, 14), (4, 5, 21, 19), (15, 23, 21, 5), (8, 9, 18, 20), (35, 34, 30, 31), (22, 16, 24, 26), (16, 17, 25, 24), (17, 23, 27, 25), (33, 32, 58, 59, 60, 61), (34, 36, 28, 30), (37, 35, 31, 29), (36, 37, 29, 28), (50, 55, 60, 59), (31, 30, 54, 56), (28, 51, 58, 32), (54, 30, 33, 61), (29, 31, 56, 57, 52, 53), (30, 28, 32, 33), (55, 50, 52, 57), (47, 49, 37, 36), (49, 48, 35, 37), (46, 47, 36, 34), (48, 46, 34, 35), (42, 44, 40, 38), (44, 45, 41, 40), (43, 42, 38, 39), (45, 43, 39, 41), (24, 25, 43, 45), (25, 27, 42, 43), (26, 24, 45, 44), (27, 26, 44, 42), (38, 40, 46, 48), (40, 41, 47, 46), (39, 38, 48, 49), (41, 39, 49, 47), (51, 53, 52, 50), (55, 57, 56, 54), (60, 55, 54, 61), (58, 51, 50, 59), (28, 29, 53, 51), (20, 19, 10, 8), (15, 5, 4, 62), (14, 15, 62, 63), (6, 7, 14, 63), (4, 19, 20, 6, 62), (0, 1, 12, 13, 3, 2)])
me_cube_002.polygons.foreach_set('use_smooth', [True] * 58)
_uv = me_cube_002.uv_layers.new(name='UVMap')
_uv.uv.foreach_set('vector', [0.375, 0.4949, 0.625, 0.4949, 0.625, 0.5, 0.375, 0.5, 0.375, 0.7656, 0.625, 0.7656, 0.625, 1.0, 0.375, 1.0, 0.6406, 0.6667, 0.875, 0.6667, 0.875, 0.75, 0.6406, 0.75, 0.6301, 0.6667, 0.6406, 0.6667, 0.6406, 0.75, 0.6301, 0.75, 0.375, 0.7551, 0.625, 0.7551, 0.625, 0.7656, 0.375, 0.7656, 0.375, 0.25, 0.625, 0.25, 0.625, 0.4844, 0.375, 0.4844, 0.6301, 0.5, 0.6406, 0.5, 0.6406, 0.5833, 0.6301, 0.5833, 0.6301, 0.6667, 0.6301, 0.5833, 0.6301, 0.5833, 0.6301, 0.6667, 0.6406, 0.5, 0.875, 0.5, 0.875, 0.5833, 0.6406, 0.5833, 0.6406, 0.5833, 0.875, 0.5833, 0.875, 0.6667, 0.6406, 0.6667, 0.375, 0.4844, 0.375, 0.7656, 0.375, 1.0, 0.375, 0.25, 0.625, 0.5833, 0.6301, 0.5833, 0.6301, 0.6667, 0.625, 0.6667, 0.625, 0.5, 0.6301, 0.5, 0.6301, 0.5833, 0.625, 0.5833, 0.375, 0.75, 0.625, 0.75, 0.625, 0.7551, 0.375, 0.7551, 0.625, 0.6667, 0.6301, 0.6667, 0.6301, 0.75, 0.625, 0.75, 0.375, 0.4844, 0.625, 0.4844, 0.625, 0.4949, 0.375, 0.4949, 0.6301, 0.6667, 0.6301, 0.5833, 0.6301, 0.5833, 0.6301, 0.6667, 0.6301, 0.5833, 0.6406, 0.5833, 0.6406, 0.5833, 0.6301, 0.5833, 0.6406, 0.5833, 0.6406, 0.6667, 0.6406, 0.6667, 0.6406, 0.5833, 0.6406, 0.6667, 0.6301, 0.6667, 0.6301, 0.6667, 0.6406, 0.6667, 0.6301, 0.5833, 0.6406, 0.5833, 0.6406, 0.5833, 0.6381, 0.5833, 0.6326, 0.5833, 0.6301, 0.5833, 0.6301, 0.5833, 0.6406, 0.5833, 0.6406, 0.5833, 0.6301, 0.5833, 0.6406, 0.6667, 0.6301, 0.6667, 0.6301, 0.6667, 0.6406, 0.6667, 0.6406, 0.5833, 0.6406, 0.6667, 0.6406, 0.6667, 0.6406, 0.5833, 0.6381, 0.5833, 0.6326, 0.5833, 0.6326, 0.5833, 0.6381, 0.5833, 0.6301, 0.6667, 0.6301, 0.5833, 0.6301, 0.5833, 0.6301, 0.6667, 0.6406, 0.5833, 0.6406, 0.5833, 0.6406, 0.5833, 0.6406, 0.5833, 0.6301, 0.5833, 0.6301, 0.5833, 0.6301, 0.5833, 0.6301, 0.5833, 0.6406, 0.6667, 0.6301, 0.6667, 0.6301, 0.6667, 0.6326, 0.6667, 0.6381, 0.6667, 0.6406, 0.6667, 0.6301, 0.5833, 0.6406, 0.5833, 0.6406, 0.5833, 0.6301, 0.5833, 0.6326, 0.5833, 0.6381, 0.5833, 0.6381, 0.6667, 0.6326, 0.6667, 0.6406, 0.5833, 0.6406, 0.6667, 0.6406, 0.6667, 0.6406, 0.5833, 0.6406, 0.6667, 0.6301, 0.6667, 0.6301, 0.6667, 0.6406, 0.6667, 0.6301, 0.5833, 0.6406, 0.5833, 0.6406, 0.5833, 0.6301, 0.5833, 0.6301, 0.6667, 0.6301, 0.5833, 0.6301, 0.5833, 0.6301, 0.6667, 0.6301, 0.6667, 0.6301, 0.5833, 0.6301, 0.5833, 0.6301, 0.6667, 0.6301, 0.5833, 0.6406, 0.5833, 0.6406, 0.5833, 0.6301, 0.5833, 0.6406, 0.6667, 0.6301, 0.6667, 0.6301, 0.6667, 0.6406, 0.6667, 0.6406, 0.5833, 0.6406, 0.6667, 0.6406, 0.6667, 0.6406, 0.5833, 0.6406, 0.5833, 0.6406, 0.6667, 0.6406, 0.6667, 0.6406, 0.5833, 0.6406, 0.6667, 0.6301, 0.6667, 0.6301, 0.6667, 0.6406, 0.6667, 0.6301, 0.5833, 0.6406, 0.5833, 0.6406, 0.5833, 0.6301, 0.5833, 0.6301, 0.6667, 0.6301, 0.5833, 0.6301, 0.5833, 0.6301, 0.6667, 0.6301, 0.6667, 0.6301, 0.5833, 0.6301, 0.5833, 0.6301, 0.6667, 0.6301, 0.5833, 0.6406, 0.5833, 0.6406, 0.5833, 0.6301, 0.5833, 0.6406, 0.6667, 0.6301, 0.6667, 0.6301, 0.6667, 0.6406, 0.6667, 0.6406, 0.5833, 0.6406, 0.6667, 0.6406, 0.6667, 0.6406, 0.5833, 0.6406, 0.5833, 0.6406, 0.6667, 0.6381, 0.6667, 0.6381, 0.5833, 0.6326, 0.5833, 0.6326, 0.6667, 0.6301, 0.6667, 0.6301, 0.5833, 0.6326, 0.5833, 0.6326, 0.5833, 0.6301, 0.5833, 0.6301, 0.5833, 0.6406, 0.5833, 0.6406, 0.5833, 0.6381, 0.5833, 0.6381, 0.5833, 0.6406, 0.5833, 0.6406, 0.6667, 0.6406, 0.6667, 0.6406, 0.5833, 0.375, 0.4949, 0.375, 0.7551, 0.375, 0.7656, 0.375, 0.4844, 0.625, 0.6667, 0.625, 0.75, 0.375, 0.75, 0.0, 0.0, 0.625, 0.5833, 0.625, 0.6667, 0.0, 0.0, 0.0, 0.0, 0.375, 0.5, 0.625, 0.5, 0.625, 0.5833, 0.0, 0.0, 0.375, 0.75, 0.375, 0.7551, 0.375, 0.4949, 0.375, 0.5, 0.0, 0.0, 0.375, 1.0, 0.875, 0.75, 0.875, 0.6667, 0.875, 0.5833, 0.625, 0.25, 0.375, 0.25])
me_cube_002.update()
me_cube = bpy.data.meshes.new('Cube')
me_cube.from_pydata([(-0.33, -0.0167, -0.23), (-0.33, 0.0167, -0.23), (0.33, -0.0167, -0.23), (0.33, 0.0167, -0.23), (-0.33, -0.0167, 0.23), (-0.33, 0.0167, 0.23), (0.33, 0.0167, 0.23), (0.33, -0.0167, 0.23), (-0.35, 0.0167, 0.25), (-0.35, 0.0167, -0.25), (0.35, 0.0167, -0.25), (0.35, 0.0167, 0.25), (0.35, -0.0167, 0.25), (0.35, -0.0167, -0.25), (-0.35, -0.0167, -0.25), (-0.35, -0.0167, 0.25)], [], [(9, 10, 13, 14), (5, 4, 0, 1), (10, 11, 12, 13), (7, 4, 5, 6), (14, 15, 8, 9), (12, 11, 8, 15), (5, 1, 9, 8), (1, 3, 10, 9), (3, 6, 11, 10), (7, 2, 13, 12), (2, 0, 14, 13), (0, 4, 15, 14), (4, 7, 12, 15), (6, 5, 8, 11), (3, 1, 0, 2), (3, 2, 7, 6)])
_uv = me_cube.uv_layers.new(name='UVMap')
_uv.uv.foreach_set('vector', [0.125, 0.5, 0.375, 0.5, 0.375, 0.75, 0.125, 0.75, 0.495, 0.2571, 0.495, 0.9929, 0.38, 0.9929, 0.38, 0.2571, 0.375, 0.5, 0.5, 0.5, 0.5, 0.75, 0.375, 0.75, 0.495, 0.7571, 0.495, 0.9929, 0.495, 0.2571, 0.495, 0.4929, 0.375, 0.0, 0.5, 0.0, 0.5, 0.25, 0.375, 0.25, 0.5, 0.75, 0.5, 0.5, 0.5, 0.25, 0.5, 0.0, 0.495, 0.2571, 0.38, 0.2571, 0.375, 0.25, 0.5, 0.25, 0.38, 0.2571, 0.38, 0.4929, 0.375, 0.5, 0.375, 0.25, 0.38, 0.4929, 0.495, 0.4929, 0.5, 0.5, 0.375, 0.5, 0.495, 0.7571, 0.38, 0.7571, 0.375, 0.75, 0.5, 0.75, 0.38, 0.7571, 0.38, 0.9929, 0.375, 1.0, 0.375, 0.75, 0.38, 0.9929, 0.495, 0.9929, 0.5, 1.0, 0.375, 1.0, 0.495, 0.9929, 0.495, 0.7571, 0.5, 0.75, 0.5, 1.0, 0.495, 0.4929, 0.495, 0.2571, 0.5, 0.25, 0.5, 0.5, 0.38, 0.4929, 0.38, 0.2571, 0.38, 0.9929, 0.38, 0.7571, 0.38, 0.4929, 0.38, 0.7571, 0.495, 0.7571, 0.495, 0.4929])
me_cube.update()
me_cube_001 = bpy.data.meshes.new('Cube.001')
me_cube_001.from_pydata([(-0.33, -0.0167, 0.23), (-0.33, 0.0167, 0.23), (0.33, -0.0167, 0.23), (0.33, 0.0167, 0.23), (-0.33, -0.0167, -0.23), (-0.33, 0.0167, -0.23), (0.33, 0.0167, -0.23), (0.33, -0.0167, -0.23), (-0.35, -0.0167, -0.25), (-0.35, -0.0167, 0.25), (-0.35, 0.0167, 0.25), (0.35, 0.0167, 0.25), (0.35, -0.0167, 0.25), (-0.35, 0.0167, -0.25), (0.35, 0.0167, -0.25), (0.35, -0.0167, -0.25)], [], [(8, 9, 10, 13), (14, 11, 12, 15), (11, 10, 9, 12), (15, 8, 13, 14), (4, 0, 9, 8), (3, 1, 10, 11), (0, 2, 12, 9), (1, 5, 13, 10), (6, 3, 11, 14), (2, 7, 15, 12), (7, 4, 8, 15), (5, 6, 14, 13), (7, 6, 5, 4), (6, 7, 2, 3), (1, 3, 2, 0), (4, 5, 1, 0)])
_uv = me_cube_001.uv_layers.new(name='UVMap')
_uv.uv.foreach_set('vector', [0.5, 0.0, 0.625, 0.0, 0.625, 0.25, 0.5, 0.25, 0.5, 0.5, 0.625, 0.5, 0.625, 0.75, 0.5, 0.75, 0.625, 0.5, 0.875, 0.5, 0.875, 0.75, 0.625, 0.75, 0.5, 0.75, 0.5, 0.0, 0.5, 0.25, 0.5, 0.5, 0.505, 0.9929, 0.62, 0.9929, 0.625, 1.0, 0.5, 1.0, 0.62, 0.4929, 0.62, 0.2571, 0.625, 0.25, 0.625, 0.5, 0.62, 0.9929, 0.62, 0.7571, 0.625, 0.75, 0.625, 1.0, 0.62, 0.2571, 0.505, 0.2571, 0.5, 0.25, 0.625, 0.25, 0.505, 0.4929, 0.62, 0.4929, 0.625, 0.5, 0.5, 0.5, 0.62, 0.7571, 0.505, 0.7571, 0.5, 0.75, 0.625, 0.75, 0.505, 0.7571, 0.505, 0.9929, 0.5, 1.0, 0.5, 0.75, 0.505, 0.2571, 0.505, 0.4929, 0.5, 0.5, 0.5, 0.25, 0.505, 0.7571, 0.505, 0.4929, 0.505, 0.2571, 0.505, 0.9929, 0.505, 0.4929, 0.505, 0.7571, 0.62, 0.7571, 0.62, 0.4929, 0.62, 0.2571, 0.62, 0.4929, 0.62, 0.7571, 0.62, 0.9929, 0.505, 0.9929, 0.505, 0.2571, 0.62, 0.2571, 0.62, 0.9929])
me_cube_001.update()
me_cube_003 = bpy.data.meshes.new('Cube.003')
me_cube_003.from_pydata([(-0.33, -0.0167, -0.23), (0.33, -0.0167, -0.23), (-0.33, -0.0167, 0.23), (0.33, -0.0167, 0.23)], [], [(2, 0, 1, 3)])
_uv = me_cube_003.uv_layers.new(name='UVMap')
_uv.uv.foreach_set('vector', [0.0, 0.0, 0.0, 0.0, 0.0, 0.0, 0.0, 0.0])
me_cube_003.update()
me_cube_004 = bpy.data.meshes.new('Cube.004')
me_cube_004.from_pydata([(-0.33, -0.0167, 0.23), (0.33, -0.0167, 0.23), (-0.33, -0.0167, -0.23), (0.33, -0.0167, -0.23)], [], [(3, 1, 0, 2)])
_uv = me_cube_004.uv_layers.new(name='UVMap')
_uv.uv.foreach_set('vector', [0.0, 0.0, 0.0, 0.0, 0.0, 0.0, 0.0, 0.0])
me_cube_004.update()
me_plane_004 = bpy.data.meshes.new('Plane.004')
me_plane_004.from_pydata([(-1.0, 4.371e-08, 1.25), (-1.0, 4.371e-08, -1.5), (1.0, -4.371e-08, 1.25), (1.0, -4.371e-08, -1.5)], [], [(0, 1, 3, 2)])
me_plane_004.polygons.foreach_set('use_smooth', [True] * 1)
_uv = me_plane_004.uv_layers.new(name='UVMap')
_uv.uv.foreach_set('vector', [0.6433, 0.07019, 0.6433, 0.9298, 0.07019, 0.9298, 0.07019, 0.07019])
me_plane_004.update()
me_plane_007 = bpy.data.meshes.new('Plane.007')
me_plane_007.from_pydata([(-0.0125, 0.0375, 1.375), (-0.0125, 0.0375, -1.375), (0.0375, -0.0125, 1.375), (0.0375, -0.0125, -1.375), (-0.0125, -0.0125, 1.375), (-0.0125, -0.0125, -1.375)], [], [(3, 2, 4, 5), (1, 5, 4, 0)])
me_plane_007.update()

# ---- objects
ob_2x2_floor = bpy.data.objects.new('2x2_Floor', me_plane)
ob_frame = bpy.data.objects.new('Frame', me_plane_001)
ob_frame_005 = bpy.data.objects.new('Frame.005', me_plane_002)
ob_base_001 = bpy.data.objects.new('Base.001', me_plane_003)
ob_window = bpy.data.objects.new('Window', me_plane_005)
ob_frame_002 = bpy.data.objects.new('Frame.002', me_plane_006)
ob_door = bpy.data.objects.new('Door', None)
ob_frame_001 = bpy.data.objects.new('Frame.001', me_plane_008)
ob_doorknob = bpy.data.objects.new('DoorKnob', me_cylinder)
ob_frame_004 = bpy.data.objects.new('Frame.004', me_plane_011)
ob_frame_003 = bpy.data.objects.new('Frame.003', me_plane_012)
ob_outlet = bpy.data.objects.new('Outlet', me_plane_013)
ob_stairs = bpy.data.objects.new('Stairs', me_cube_002)
ob_bottom = bpy.data.objects.new('Bottom', me_cube)
ob_top = bpy.data.objects.new('Top', me_cube_001)
ob_test_window = bpy.data.objects.new('Test_Window', None)
ob_bottom_glass = bpy.data.objects.new('Bottom_Glass', me_cube_003)
ob_top_glass = bpy.data.objects.new('Top_Glass', me_cube_004)
ob_pivot = bpy.data.objects.new('Pivot', None)
ob_4x2_wall_door = bpy.data.objects.new('4x2_Wall_Door', None)
ob_door_trim = bpy.data.objects.new('Door_Trim', None)
ob_door_frame_default = bpy.data.objects.new('Door_Frame_Default', None)
ob_4x2_wall_with_window = bpy.data.objects.new('4x2_Wall_With_Window', None)
ob_4x2_wall_default = bpy.data.objects.new('4x2_Wall_Default', None)
ob_trim = bpy.data.objects.new('Trim', None)
ob_frame_006 = bpy.data.objects.new('Frame.006', me_plane_004)
ob_4x2_wall_default_001 = bpy.data.objects.new('4x2_Wall_Default.001', None)
ob_base = bpy.data.objects.new('Base', me_plane_007)
ob_corner = bpy.data.objects.new('Corner', None)

# ---- transforms, parenting, visibility, modifiers, constraints
ob_2x2_floor.location = (0.0, -1.0, 0.0)
ob_frame.parent = ob_4x2_wall_default
ob_frame.matrix_parent_inverse = Matrix(((1.0, -0.0, 0.0, 3.0), (-0.0, 1.0, -0.0, -4.0), (0.0, 0.0, 1.0, -0.0), (-0.0, 0.0, -0.0, 1.0)))
ob_frame.location = (-3.0, 3.95, 1.5)
_m = ob_frame.modifiers.new('Auto Smooth', 'NODES')
_m.node_group = ng_auto_smooth
_gi = [s.identifier for s in ng_auto_smooth.interface.items_tree if s.item_type == 'SOCKET' and s.in_out == 'INPUT']
_m[_gi[1]] = 0.5236  # Angle
ob_frame_005.parent = ob_4x2_wall_with_window
ob_frame_005.matrix_parent_inverse = Matrix(((1.0, -0.0, 0.0, 1.0), (-0.0, 1.0, -0.0, -2.0), (0.0, 0.0, 1.0, -0.0), (-0.0, 0.0, -0.0, 1.0)))
ob_frame_005.location = (-1.0, 1.95, 1.5)
_m = ob_frame_005.modifiers.new('Mirror', 'MIRROR')
_m.use_clip = True
ob_base_001.parent = ob_trim
ob_base_001.matrix_parent_inverse = Matrix(((1.0, -0.0, 0.0, 3.0), (-0.0, 1.0, -0.0, -4.0), (0.0, 0.0, 1.0, -0.0), (-0.0, 0.0, -0.0, 1.0)))
ob_base_001.location = (-3.0, 3.95, 0.0)
ob_window.location = (-1.0, 1.774, 1.4)
_m = ob_window.modifiers.new('Mirror', 'MIRROR')
_m.use_axis = (True, False, True)
_m.use_clip = True
ob_frame_002.parent = ob_4x2_wall_door
ob_frame_002.matrix_parent_inverse = Matrix(((1.0, -0.0, 0.0, 1.0), (-0.0, 1.0, -0.0, -4.0), (0.0, 0.0, 1.0, -0.0), (-0.0, 0.0, -0.0, 1.0)))
ob_frame_002.location = (-1.0, 3.95, 1.5)
_m = ob_frame_002.modifiers.new('Mirror', 'MIRROR')
_m.use_clip = True
_m = ob_frame_002.modifiers.new('Auto Smooth', 'NODES')
_m.node_group = ng_auto_smooth
_gi = [s.identifier for s in ng_auto_smooth.interface.items_tree if s.item_type == 'SOCKET' and s.in_out == 'INPUT']
_m[_gi[1]] = 0.5236  # Angle
ob_door.location = (-1.0, 4.0, 0.0208)
ob_frame_001.parent = ob_pivot
ob_frame_001.matrix_parent_inverse = Matrix(((1.0, -0.0, 0.0, 1.535), (-0.0, 1.0, -0.0, -4.0), (0.0, 0.0, 1.0, -1.111), (-0.0, 0.0, -0.0, 1.0)))
ob_frame_001.location = (-1.0, 4.0, 1.111)
ob_doorknob.parent = ob_frame_001
ob_doorknob.matrix_parent_inverse = Matrix(((1.0, -0.0, 0.0, 1.0), (-0.0, 1.0, -0.0, -4.0), (0.0, 0.0, 1.0, -1.111), (-0.0, 0.0, -0.0, 1.0)))
ob_doorknob.location = (-0.5222, 4.0, 1.111)
_m = ob_doorknob.modifiers.new('Auto Smooth', 'NODES')
_m.node_group = ng_auto_smooth
_gi = [s.identifier for s in ng_auto_smooth.interface.items_tree if s.item_type == 'SOCKET' and s.in_out == 'INPUT']
_m[_gi[1]] = 0.5236  # Angle
ob_frame_004.parent = ob_door_frame_default
ob_frame_004.matrix_parent_inverse = Matrix(((1.0, -0.0, 0.0, 1.0), (-0.0, 1.0, -0.0, -4.0), (0.0, 0.0, 1.0, -0.0), (-0.0, 0.0, -0.0, 1.0)))
ob_frame_004.location = (-1.0, 4.0, 1.1)
_m = ob_frame_004.modifiers.new('Mirror', 'MIRROR')
_m.use_axis = (False, False, False)
_m.use_clip = True
_m = ob_frame_004.modifiers.new('Mirror.001', 'MIRROR')
_m.use_clip = True
_m = ob_frame_004.modifiers.new('Auto Smooth', 'NODES')
_m.node_group = ng_auto_smooth
_gi = [s.identifier for s in ng_auto_smooth.interface.items_tree if s.item_type == 'SOCKET' and s.in_out == 'INPUT']
_m[_gi[1]] = 0.5236  # Angle
ob_frame_003.parent = ob_door_trim
ob_frame_003.matrix_parent_inverse = Matrix(((1.0, -0.0, 0.0, 1.0), (-0.0, 1.0, -0.0, -4.0), (0.0, 0.0, 1.0, -0.0), (-0.0, 0.0, -0.0, 1.0)))
ob_frame_003.location = (-1.0, 4.0, 0.0)
_m = ob_frame_003.modifiers.new('Mirror', 'MIRROR')
_m.use_mirror_merge = False
ob_outlet.location = (-3.0, 3.95, 0.0)
ob_stairs.location = (0.0, 0.0, 0.0)
_m = ob_stairs.modifiers.new('Array', 'ARRAY')
_m.count = 10
_m.use_constant_offset = True
_m.constant_offset_displace = (0.0, 0.2, -0.1)
_m.use_relative_offset = False
_m.relative_offset_displace = (0.0, 1.0, -1.0)
_m = ob_stairs.modifiers.new('Auto Smooth', 'NODES')
_m.node_group = ng_auto_smooth
_gi = [s.identifier for s in ng_auto_smooth.interface.items_tree if s.item_type == 'SOCKET' and s.in_out == 'INPUT']
_m[_gi[1]] = 0.5236  # Angle
ob_bottom.parent = ob_test_window
ob_bottom.matrix_parent_inverse = Matrix(((1.0, -0.0, 0.0, 5.333), (-0.0, 1.0, -0.0, -4.0), (0.0, 0.0, 1.0, -0.0), (-0.0, 0.0, -0.0, 1.0)))
ob_bottom.location = (-5.333, 3.933, 1.15)
ob_top.parent = ob_test_window
ob_top.matrix_parent_inverse = Matrix(((1.0, -0.0, 0.0, 5.333), (-0.0, 1.0, -0.0, -4.0), (0.0, 0.0, 1.0, -0.0), (-0.0, 0.0, -0.0, 1.0)))
ob_top.location = (-5.333, 3.967, 1.65)
ob_test_window.location = (-5.333, 4.0, 0.0)
ob_bottom_glass.parent = ob_bottom
ob_bottom_glass.matrix_parent_inverse = Matrix(((1.0, -0.0, 0.0, 1.0), (-0.0, 1.0, -0.0, -1.983), (0.0, 0.0, 1.0, -1.15), (-0.0, 0.0, -0.0, 1.0)))
ob_bottom_glass.location = (-1.0, 2.0, 1.15)
_m = ob_bottom_glass.modifiers.new('Solidify', 'SOLIDIFY')
_m.thickness = 0.002
ob_top_glass.parent = ob_top
ob_top_glass.matrix_parent_inverse = Matrix(((1.0, -0.0, 0.0, 1.0), (-0.0, 1.0, -0.0, -2.017), (0.0, 0.0, 1.0, -1.65), (-0.0, 0.0, -0.0, 1.0)))
ob_top_glass.location = (-1.0, 2.033, 1.65)
_m = ob_top_glass.modifiers.new('Solidify', 'SOLIDIFY')
_m.thickness = 0.002
ob_pivot.parent = ob_door
ob_pivot.matrix_parent_inverse = Matrix(((1.0, -0.0, 0.0, 1.0), (-0.0, 1.0, -0.0, -4.0), (0.0, 0.0, 1.0, -0.0208), (-0.0, 0.0, -0.0, 1.0)))
ob_pivot.location = (-1.535, 4.0, 1.111)
ob_4x2_wall_door.location = (-1.0, 4.0, 0.0)
ob_door_trim.location = (-1.0, 4.0, 0.0)
ob_door_frame_default.location = (-1.0, 4.0, 0.0)
ob_4x2_wall_with_window.location = (-5.333, 4.0, 0.0)
ob_4x2_wall_default.location = (-3.0, 4.0, 0.0)
ob_trim.location = (-3.0, 4.0, 0.0)
ob_frame_006.parent = ob_4x2_wall_default_001
ob_frame_006.matrix_parent_inverse = Matrix(((1.0, -0.0, 0.0, 3.0), (-0.0, 1.0, -0.0, -4.0), (0.0, 0.0, 1.0, -0.0), (-0.0, 0.0, -0.0, 1.0)))
ob_frame_006.location = (-3.0, 3.95, 1.5)
_m = ob_frame_006.modifiers.new('Auto Smooth', 'NODES')
_m.node_group = ng_auto_smooth
_gi = [s.identifier for s in ng_auto_smooth.interface.items_tree if s.item_type == 'SOCKET' and s.in_out == 'INPUT']
_m[_gi[1]] = 0.5236  # Angle
ob_4x2_wall_default_001.location = (-4.0, 5.0, 0.0)
ob_4x2_wall_default_001.rotation_euler = (0.0, -0.0, 4.712)
ob_base.parent = ob_corner
ob_base.matrix_parent_inverse = Matrix(((1.0, -0.0, 0.0, 4.0), (-0.0, 1.0, -0.0, -4.0), (0.0, 0.0, 1.0, -0.0), (-0.0, 0.0, -0.0, 1.0)))
ob_base.location = (-4.038, 3.963, 1.375)
_m = ob_base.modifiers.new('Auto Smooth', 'NODES')
_m.node_group = ng_auto_smooth
_gi = [s.identifier for s in ng_auto_smooth.interface.items_tree if s.item_type == 'SOCKET' and s.in_out == 'INPUT']
_m[_gi[1]] = 0.5236  # Angle
ob_corner.location = (-4.0, 4.0, 0.0)

# ---- collection membership
col_collection.objects.link(ob_2x2_floor)
col_collection.objects.link(ob_frame)
col_collection.objects.link(ob_frame_005)
col_collection.objects.link(ob_base_001)
col_collection.objects.link(ob_window)
col_collection.objects.link(ob_frame_002)
col_collection.objects.link(ob_door)
col_collection.objects.link(ob_frame_001)
col_collection.objects.link(ob_doorknob)
col_collection.objects.link(ob_frame_004)
col_collection.objects.link(ob_frame_003)
col_collection.objects.link(ob_outlet)
col_collection.objects.link(ob_stairs)
col_collection.objects.link(ob_bottom)
col_collection.objects.link(ob_top)
col_collection.objects.link(ob_test_window)
col_collection.objects.link(ob_bottom_glass)
col_collection.objects.link(ob_top_glass)
col_collection.objects.link(ob_pivot)
col_collection.objects.link(ob_4x2_wall_door)
col_collection.objects.link(ob_door_trim)
col_collection.objects.link(ob_door_frame_default)
col_collection.objects.link(ob_4x2_wall_with_window)
col_collection.objects.link(ob_4x2_wall_default)
col_collection.objects.link(ob_trim)
col_collection.objects.link(ob_frame_006)
col_collection.objects.link(ob_4x2_wall_default_001)
col_collection.objects.link(ob_base)
col_collection.objects.link(ob_corner)

# ---- scene / render settings (as saved in the file)
scene.frame_start = 1; scene.frame_end = 250; scene.frame_set(0)
scene.render.engine = 'CYCLES'
scene.cycles.sampling_pattern = 'TABULATED_SOBOL'
scene.cycles.bake_type = 'NORMAL'
scene.eevee.ray_tracing_options.trace_max_roughness = 0.0
scene.view_settings.view_transform = 'Filmic'
bpy.context.view_layer.update()

# ---- added for rendering (the .blend has no active camera and no usable light): camera, sun
cam_auto = bpy.data.cameras.new('AutoCamera')
cam_auto.lens = 50.0
cam_auto.sensor_width = 36.0
cam_auto.clip_end = 1000.0
ob_auto_camera = bpy.data.objects.new('AutoCamera', cam_auto)
scene.collection.objects.link(ob_auto_camera)
ob_auto_camera.location = (8.01874, -10.8222, 9.3231)
ob_auto_camera.rotation_euler = (1.09748, -7.21219e-08, 0.694738)
scene.camera = ob_auto_camera
light_auto_sun = bpy.data.lights.new('AutoSun', 'SUN')
light_auto_sun.energy = 3.0
light_auto_sun.angle = 0.0523599
ob_auto_sun = bpy.data.objects.new('AutoSun', light_auto_sun)
scene.collection.objects.link(ob_auto_sun)
ob_auto_sun.rotation_euler = (0.872665, 0.174533, 0.523599)
bpy.context.view_layer.update()
